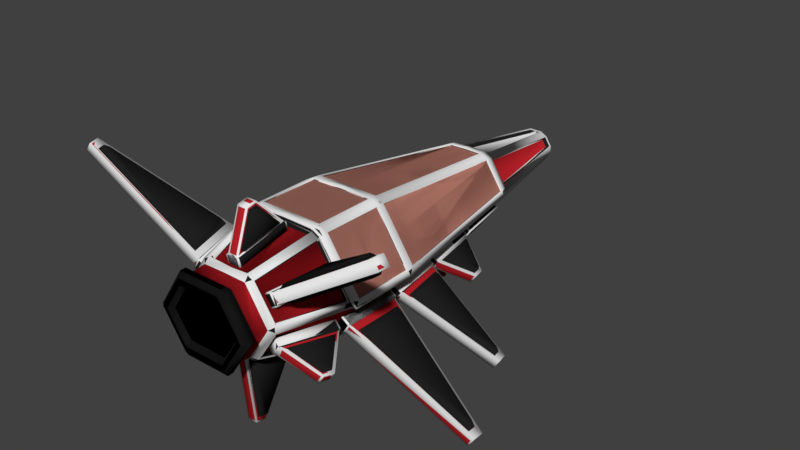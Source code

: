 # Source: crawler.blend  (saved by Blender 2.78.0; exported with 4.5.12 LTS)
import bpy
from mathutils import Matrix  # noqa: F401  (used for matrix-valued properties, if any)

bpy.ops.wm.read_factory_settings(use_empty=True)
scene = bpy.context.scene
scene.name = 'Scene'

# ---- collections
col_collection_1 = bpy.data.collections.new('Collection 1'); scene.collection.children.link(col_collection_1)
col_collection_2 = bpy.data.collections.new('Collection 2'); scene.collection.children.link(col_collection_2)

# ---- materials (node trees are filled in below, after node groups)
mat_material = bpy.data.materials.new('Material')
mat_material.alpha_threshold = 0.0
mat_material.use_transparent_shadow = False
mat_material.roughness = 0.5
mat_box = bpy.data.materials.new('Box')
mat_box.alpha_threshold = 0.0
mat_box.use_transparent_shadow = False
mat_box.diffuse_color = (0.4672, 0.01582, 0.02191, 1.0)
mat_box.roughness = 0.5
mat_box.line_color = (0.0, 0.0, 0.0, 1.0)
mat_frame = bpy.data.materials.new('Frame')
mat_frame.alpha_threshold = 0.0
mat_frame.use_transparent_shadow = False
mat_frame.diffuse_color = (0.01467, 0.01467, 0.01467, 1.0)
mat_frame.roughness = 0.5
mat_glass = bpy.data.materials.new('Glass')
mat_glass.alpha_threshold = 0.0
mat_glass.use_transparent_shadow = False
mat_glass.diffuse_color = (0.6038, 0.2588, 0.1996, 1.0)
mat_glass.roughness = 0.5

# ---- material node trees

# ---- world
world_world = bpy.data.worlds.new('World'); scene.world = world_world
world_world.color = (0.05088, 0.05088, 0.05088)
world_world.use_sun_shadow = False
world_world.sun_shadow_jitter_overblur = 0.0
world_world.cycles.sampling_method = 'MANUAL'

# ---- meshes
me_cube_002 = bpy.data.meshes.new('Cube.002')
me_cube_002.from_pydata([(-0.1, -1.422, 0.3546), (-0.6723, -0.6182, 0.2548), (-0.1, -0.5673, -0.9319), (-0.1, -0.4686, -0.9426), (-0.1, 0.425, -0.9426), (-0.09999, -1.419, -0.7403), (-0.4915, -1.422, 0.1644), (-0.6024, -1.422, -0.00205), (-0.09999, -0.6184, 0.5353), (-0.7833, -0.6182, 0.08838), (-0.1, 1.316, -0.8375), (-0.09999, 0.524, -0.937), (-0.09999, 0.5429, -1.084), (-0.1, 1.341, -1.082), (-0.08, 0.06351, -1.593), (-0.07651, -1.165, -1.976), (-2.398, -1.617, 1.211), (-2.314, -1.617, 1.339), (-0.07651, -1.326, -1.94), (-0.07651, -1.087, 1.096), (-0.07651, -1.238, 1.062), (-0.08, -0.1072, -1.593), (-2.348, -1.465, 1.356), (-2.433, -1.465, 1.228), (-0.8862, -0.6773, 0.1861), (-0.8854, -0.6488, 0.1565), (-0.0765, -0.6743, 0.6765), (-0.09999, -0.6462, 0.6587), (-0.7156, -1.435, 0.1008), (-0.7046, -1.453, 0.06604), (-0.6307, -1.435, 0.2281), (-0.5936, -1.453, 0.2325), (-0.0765, -1.429, -0.8918), (-0.09999, -1.447, -0.8637), (-0.07651, -0.6232, -1.073), (-0.1, -0.5951, -1.055), (-0.8013, -0.6773, 0.3134), (-0.7745, -0.6488, 0.3229), (-0.07651, -1.432, 0.5061), (-0.1, -1.449, 0.478), (-0.08, 0.405, -1.093), (-0.1, 0.425, -1.073), (-0.1, -0.4686, -1.073), (-0.08, -0.4486, -1.093), (8.467e-07, -0.6184, 0.5353), (1.108e-06, -1.422, 0.3546), (1.049e-06, -1.238, 1.062), (9.993e-07, -1.087, 1.096), (1.117e-06, -1.449, 0.478), (1.112e-06, -1.432, 0.5061), (8.649e-07, -0.6743, 0.6765), (8.557e-07, -0.6462, 0.6587), (8.3e-07, -0.5673, -0.9319), (1.108e-06, -1.419, -0.7403), (1.025e-06, -1.165, -1.976), (1.077e-06, -1.326, -1.94), (1.111e-06, -1.429, -0.8918), (1.117e-06, -1.447, -0.8637), (8.482e-07, -0.6232, -1.073), (8.391e-07, -0.5951, -1.055), (5.067e-07, 0.425, -0.9426), (7.979e-07, -0.4686, -0.9426), (6.245e-07, 0.06351, -1.593), (6.801e-07, -0.1072, -1.593), (7.913e-07, -0.4486, -1.093), (7.979e-07, -0.4686, -1.073), (5.067e-07, 0.425, -1.073), (5.132e-07, 0.405, -1.093), (4.744e-07, 0.524, -0.937), (2.165e-07, 1.316, -0.8375), (4.683e-07, 0.5429, -1.084), (2.083e-07, 1.341, -1.082), (-0.4922, -1.419, -0.5496), (-0.689, 0.524, -0.648), (-0.7999, 0.524, -0.4816), (-0.6839, -0.5673, -0.6455), (-0.4792, 3.075, -0.3213), (-0.4788, 2.195, -0.543), (-0.6893, 1.404, -0.4263), (-0.8054, -0.47, -0.4844), (-0.4678, 2.283, -0.5374), (-0.7004, 1.316, -0.4318), (-0.5894, 1.316, -0.5983), (-0.5787, 2.283, -0.371), (-0.5914, 2.304, -0.6198), (-2.584, 0.06616, -1.693), (-2.494, 0.06616, -1.827), (-2.09, 1.223, -1.374), (-2.019, 1.072, -1.518), (-0.6973, 1.334, -0.6702), (-0.8082, 1.334, -0.5037), (-0.9196, -0.4509, -0.5835), (-0.9143, 0.43, -0.557), (-0.9105, 0.5636, -0.5788), (-0.9078, 0.542, -0.5535), (-0.8299, -0.4509, -0.7181), (-0.8997, -0.5988, -0.549), (-0.7888, -0.5988, -0.7154), (-0.7994, 1.444, -0.5241), (-0.7048, 2.196, -0.4768), (-0.7106, 1.444, -0.6573), (-0.6855, 1.422, -0.6642), (-0.6945, 0.43, -0.6508), (-0.6031, -1.419, -0.3832), (-0.6945, -0.47, -0.6508), (-0.7948, -0.5673, -0.4791), (-0.5784, 1.404, -0.5927), (-0.5898, 2.195, -0.3766), (-0.8054, 0.43, -0.4844), (-0.3683, 3.075, -0.4877), (-0.7023, 2.304, -0.4534), (-2.494, -0.1062, -1.827), (-2.584, -0.1062, -1.693), (-0.4919, 3.096, -0.5701), (-1.066, 1.964, -0.9036), (-1.155, 1.964, -0.7704), (-1.085, 1.814, -0.913), (-1.174, 1.814, -0.7799), (-0.6028, 3.096, -0.4037), (-1.142, -1.069, -0.9399), (-1.106, -1.232, -0.9216), (-2.109, 1.072, -1.384), (-1.194, -1.232, -0.7885), (-2.0, 1.223, -1.509), (-1.231, -1.069, -0.8068), (-0.726, 1.317, -0.6659), (-0.8158, 1.317, -0.5314), (-0.9143, -0.47, -0.557), (-0.9196, 0.4109, -0.5835), (-0.8034, -0.47, -0.7234), (-0.8208, 0.5636, -0.7133), (-0.7968, 0.542, -0.7199), (-0.8299, 0.4109, -0.7181), (-0.8034, 0.43, -0.7234), (-0.9004, -0.6231, -0.5743), (-0.8117, -0.6231, -0.7074), (-0.7175, -1.436, -0.4828), (-0.7081, -1.451, -0.4532), (-0.6288, -1.436, -0.6159), (-0.5971, -1.451, -0.6196), (-0.7965, 1.422, -0.4977), (-0.6969, 2.213, -0.448), (-0.616, 2.196, -0.61), (-0.586, 2.213, -0.6144), (-0.5987, -0.4758, 0.5971), (-1.077, -0.4731, -0.1242), (-0.5991, 0.431, 0.5973), (-1.077, 0.4296, -0.1247), (-1.067, 0.5477, -0.1235), (-0.5929, 0.5456, 0.5913), (-0.3798, 3.081, 0.2732), (-0.6427, 3.082, -0.1261), (-3.577e-07, 3.078, 0.3417), (-0.2639, 3.08, 0.3353), (-0.4752, 0.5455, 0.6543), (4.687e-07, 0.5416, 0.6603), (-0.4787, -0.4753, 0.6615), (5.045e-07, 0.4317, 0.6672), (-0.4785, 0.4307, 0.6619), (8.006e-07, -0.477, 0.6668), (-0.5746, 0.5426, 0.5677), (-0.4655, 0.5425, 0.626), (-0.4709, 0.4286, 0.633), (-0.579, 0.4288, 0.5751), (-0.4711, -0.4715, 0.6327), (-0.5788, -0.4718, 0.575), (-0.5709, -0.5876, 0.5616), (-0.4611, -0.5876, 0.6201), (-1.048, -0.4709, -0.1304), (-1.048, -0.5317, -0.236), (-0.6136, 3.077, -0.1318), (-0.6059, 3.132, -0.2385), (5.051e-07, 0.4298, 0.6373), (4.693e-07, 0.5397, 0.6304), (-3.565e-07, 3.074, 0.3119), (-0.6505, 3.196, -0.1096), (-0.665, 3.142, -0.2376), (-0.3978, 3.085, 0.2968), (-0.2738, 3.084, 0.3633), (-0.3934, 3.194, 0.2791), (-1.084, -0.5982, -0.1055), (-1.106, -0.4754, -0.1179), (-0.6717, 3.087, -0.1205), (-0.486, 0.4329, 0.6909), (-0.4848, 0.5484, 0.6825), (-0.2584, 3.194, 0.3515), (-0.4863, -0.4791, 0.6903), (-0.6186, -0.4797, 0.6192), (-0.6111, -0.5954, 0.6054), (-0.4754, -0.5951, 0.6779), (-0.6111, 0.5486, 0.6149), (-0.6192, 0.4332, 0.6195), (-1.106, 0.4308, -0.1185), (-1.096, 0.5512, -0.117), (-1.108, -0.5362, -0.2329), (-1.109, 0.4917, -0.2355), (5.039e-07, 0.4336, 0.6972), (4.681e-07, 0.5434, 0.6903), (8.372e-07, -0.5892, 0.6845), (8.017e-07, -0.4803, 0.6966), (-3.589e-07, 3.082, 0.3714), (-3.946e-07, 3.191, 0.3577), (-0.2356, 5.015, -0.1926), (-0.294, 4.943, -0.1338), (-0.2941, 4.943, -0.2512), (-0.7472, -1.516, -0.2498), (-0.7468, -1.516, -0.1344), (-0.6816, -1.584, -0.1925), (-0.2012, 4.943, 0.00889), (-0.1206, 5.013, -0.01297), (-0.7357, -1.948, -0.1926), (-0.05736, 5.158, -0.1551), (-0.09555, 4.943, 0.06542), (-0.3437, -1.583, 0.3214), (4.888e-07, 0.48, -0.9426), (-0.4272, -1.515, 0.3489), (-0.3228, -1.515, 0.4047), (-0.1206, 5.013, -0.3721), (-0.2012, 4.943, -0.394), (8.146e-07, -0.52, -0.9426), (-0.09566, 4.943, -0.4505), (-0.3437, -1.583, -0.7064), (-0.3234, -1.515, -0.7898), (-0.4271, -1.515, -0.7342), (-3.711e-07, 3.119, -0.6108), (-0.3028, -1.466, -0.7297), (-0.3279, -1.771, -0.6948), (-0.3886, -1.467, -0.6837), (-0.1602, 4.899, -0.341), (-0.09549, 4.954, -0.3249), (-0.07435, 4.899, -0.3869), (-0.3888, -1.467, 0.2984), (-0.3279, -1.771, 0.3096), (-0.3023, -1.466, 0.3445), (-0.09549, 4.954, -0.0602), (-0.1602, 4.899, -0.04415), (-0.07426, 4.899, 0.00182), (-0.5306, 0.48, -0.8966), (-0.4448, 0.48, -0.9426), (1.222e-06, -1.771, -0.6948), (1.123e-06, -1.466, -0.7297), (-0.6851, -1.467, -0.1461), (-0.6854, -1.467, -0.2385), (-0.6627, -1.771, -0.1926), (-9.512e-07, 4.899, -0.3869), (-9.69e-07, 4.954, -0.3249), (-0.2284, 4.899, -0.1465), (-0.1837, 4.954, -0.1926), (-0.2285, 4.899, -0.2385), (1.123e-06, -1.466, 0.3445), (1.222e-06, -1.771, 0.3096), (-9.69e-07, 4.954, -0.0602), (-9.512e-07, 4.899, 0.00182), (-0.9694, 0.4248, -0.1467), (-0.9601, 0.5346, -0.1465), (-0.9693, 0.48, -0.2385), (-0.4448, -0.52, -0.9426), (-0.5306, -0.52, -0.8966), (-0.5306, -0.4649, 0.5116), (-0.5227, -0.5735, 0.4993), (-0.4362, -0.5738, 0.5453), (-0.4449, -0.4649, 0.5574), (-0.9693, -0.52, -0.2385), (-0.953, -0.5735, -0.1461), (-0.9694, -0.4649, -0.1467), (7.966e-07, -0.4649, 0.5574), (8.321e-07, -0.5738, 0.5453), (-0.2236, 3.119, -0.6108), (-0.3094, 3.119, -0.5649), (-0.3049, 3.173, 0.1728), (-0.314, 3.064, 0.1866), (-0.2281, 3.064, 0.2325), (-0.2189, 3.174, 0.2188), (-0.5177, 3.173, -0.1465), (-0.527, 3.119, -0.2385), (-0.5361, 3.064, -0.1465), (-3.889e-07, 3.174, 0.2188), (-3.533e-07, 3.064, 0.2325), (-1.049, 0.4867, -0.2372), (-1.048, 0.4283, -0.1308), (-1.038, 0.5442, -0.1299), (-1.029, -0.5902, -0.1286), (-0.244, 3.185, 0.2939), (-0.3532, 3.185, 0.2354), (-0.3619, 3.076, 0.2496), (-0.254, 3.076, 0.3073), (-0.5951, 3.186, -0.1306), (-0.2609, 3.131, -0.6805), (-0.3467, 3.131, -0.6346), (-0.4822, -0.5306, -1.012), (-0.568, -0.5304, -0.9666), (-0.5682, 0.4859, -0.967), (-0.4824, 0.486, -1.013), (1.143e-06, -1.529, -0.7796), (1.161e-06, -1.582, -0.7124), (-9.885e-07, 5.014, -0.3778), (-9.707e-07, 4.959, -0.4399), (1.161e-06, -1.582, 0.3273), (1.143e-06, -1.529, 0.3945), (-9.707e-07, 4.959, 0.05474), (-9.885e-07, 5.014, -0.007275), (8.35e-07, -0.5826, 0.6248), (7.995e-07, -0.4737, 0.637), (-3.922e-07, 3.184, 0.2981), (-0.7357, -1.862, -0.1926), (-0.3457, -1.862, 0.3924), (1.252e-06, -1.862, -0.7775), (-0.3457, -1.862, -0.7775), (1.252e-06, -1.862, 0.3924), (-0.6702, -1.998, -0.1926), (-0.3457, -1.948, 0.3924), (1.28e-06, -1.948, -0.7775), (-0.3457, -1.948, -0.7775), (1.28e-06, -1.948, 0.3924), (-0.5973, -1.998, -0.1926), (-0.3331, -1.998, 0.3131), (1.296e-06, -1.998, -0.6982), (-0.3331, -1.998, -0.6982), (1.296e-06, -1.998, 0.3131), (-0.5393, -1.926, -0.1926), (-0.3151, -1.998, 0.2306), (1.296e-06, -1.998, -0.6157), (-0.3151, -1.998, -0.6157), (1.296e-06, -1.998, 0.2306), (-0.2988, -1.926, 0.1681), (1.273e-06, -1.926, -0.5533), (-0.2988, -1.926, -0.5533), (1.273e-06, -1.926, 0.1681), (1.273e-06, -1.926, -0.1926), (-0.08036, 4.954, -0.1208), (-0.1282, 4.954, -0.1926), (-0.08036, 4.954, -0.2643), (-9.69e-07, 4.954, -0.2643), (-9.69e-07, 4.954, -0.1208), (-0.07077, 5.178, -0.1926), (-0.05736, 5.158, -0.2301), (-1.037e-06, 5.164, -0.2301), (-1.037e-06, 5.164, -0.1551), (-1.057e-06, 5.222, -0.1926), (-0.1, 1.342, -1.482), (-0.09999, 0.5438, -1.484), (2.08e-07, 1.342, -1.482), (4.68e-07, 0.5438, -1.484), (-0.2136, 0.5432, -1.218), (-0.2136, 0.5435, -1.351), (4.681e-07, 0.5435, -1.351), (4.682e-07, 0.5432, -1.218), (-0.2136, 1.341, -1.216), (-0.2136, 1.341, -1.349), (-1.828e-07, 2.541, -1.179), (-0.06079, 2.541, -1.179), (1.43e-07, 1.541, -1.196), (-0.04226, 1.541, -1.196), (1.429e-07, 1.541, -1.368), (-0.04226, 1.541, -1.368), (-0.09126, 1.541, -1.311), (-0.09126, 1.541, -1.253), (-1.83e-07, 2.541, -1.379), (-0.06079, 2.541, -1.379), (-0.1176, 2.541, -1.313), (-1.829e-07, 2.541, -1.313), (-0.1176, 2.541, -1.246), (-1.829e-07, 2.541, -1.246), (-0.1494, 1.262, -1.502), (-0.1494, 0.6237, -1.503), (-0.2403, 0.6234, -1.397), (-0.2403, 1.262, -1.395), (-0.5299, 1.007, -1.827), (-0.5299, 0.8798, -1.827), (-0.6209, 0.8795, -1.72), (-0.6209, 1.007, -1.72), (-1.159e-07, 2.336, -1.377), (-0.05698, 2.335, -1.183), (-0.1122, 2.335, -1.312), (-0.1122, 2.335, -1.248), (-0.05698, 2.336, -1.377), (-1.157e-07, 2.335, -1.183), (-0.1109, 2.354, -1.34), (-0.114, 2.519, -1.342), (-0.0832, 2.519, -1.378), (-0.07891, 2.354, -1.378), (-0.1769, 2.418, -1.409), (-0.1776, 2.451, -1.409), (-0.1588, 2.451, -1.431), (-0.158, 2.418, -1.431)], [], [(7, 9, 1, 6), (53, 52, 2, 5), (45, 0, 8, 44), (61, 60, 4, 3), (4, 41, 42, 3), (60, 66, 41, 4), (10, 13, 12, 11), (1, 37, 31, 6), (9, 25, 37, 1), (6, 31, 29, 7), (69, 71, 13, 10), (52, 59, 35, 2), (2, 35, 33, 5), (30, 36, 22, 17), (45, 48, 39, 0), (0, 39, 27, 8), (55, 18, 15, 54), (63, 21, 14, 62), (24, 36, 37, 25), (38, 26, 27, 39), (36, 30, 31, 37), (30, 28, 29, 31), (28, 24, 25, 29), (34, 32, 33, 35), (58, 34, 35, 59), (7, 29, 25, 9), (16, 17, 22, 23), (46, 47, 19, 20), (24, 28, 16, 23), (36, 24, 23, 22), (56, 32, 18, 55), (26, 38, 20, 19), (28, 30, 17, 16), (32, 34, 15, 18), (50, 26, 19, 47), (40, 43, 42, 41), (64, 43, 21, 63), (43, 40, 14, 21), (26, 50, 51, 27), (39, 48, 49, 38), (8, 27, 51, 44), (38, 49, 46, 20), (34, 58, 54, 15), (32, 56, 57, 33), (5, 33, 57, 53), (40, 67, 62, 14), (41, 66, 67, 40), (43, 64, 65, 42), (3, 42, 65, 61), (345, 344, 340, 342), (11, 12, 70, 68), (11, 68, 69, 10), (80, 109, 76, 83), (104, 102, 108, 79), (103, 72, 75, 105), (73, 82, 81, 74), (106, 77, 107, 78), (100, 98, 117, 116), (82, 89, 90, 81), (88, 121, 87, 123), (81, 90, 94, 74), (84, 110, 118, 113), (72, 139, 97, 75), (77, 143, 141, 107), (109, 113, 118, 76), (76, 118, 110, 83), (107, 141, 140, 78), (83, 110, 84, 80), (108, 92, 127, 79), (125, 130, 88, 123), (74, 94, 131, 73), (102, 133, 92, 108), (105, 96, 137, 103), (79, 127, 129, 104), (106, 101, 143, 77), (128, 132, 86, 85), (103, 137, 139, 72), (80, 84, 113, 109), (132, 128, 92, 133), (130, 125, 89, 131), (128, 91, 127, 92), (95, 132, 133, 129), (126, 93, 94, 90), (129, 127, 91, 95), (90, 89, 125, 126), (131, 94, 93, 130), (73, 131, 89, 82), (130, 93, 121, 88), (126, 125, 123, 87), (93, 126, 87, 121), (111, 112, 85, 86), (132, 95, 111, 86), (91, 128, 85, 112), (95, 91, 112, 111), (134, 136, 137, 96), (138, 135, 97, 139), (135, 134, 96, 97), (75, 97, 96, 105), (98, 100, 101, 140), (99, 98, 140, 141), (100, 142, 143, 101), (141, 143, 142, 99), (78, 140, 101, 106), (99, 142, 114, 115), (142, 100, 116, 114), (98, 99, 115, 117), (138, 136, 122, 120), (122, 124, 119, 120), (104, 129, 133, 102), (116, 117, 115, 114), (136, 138, 139, 137), (135, 138, 120, 119), (136, 134, 124, 122), (134, 135, 119, 124), (146, 147, 145, 144), (148, 149, 150, 151), (155, 152, 153, 154), (156, 159, 157, 158), (162, 163, 160, 161), (165, 164, 167, 166), (169, 168, 281), (286, 170, 171), (168, 169, 278, 279), (160, 163, 279, 280), (173, 172, 162, 161), (302, 301, 167, 164), (165, 166, 281, 168), (161, 160, 284, 285), (280, 278, 171, 170), (303, 174, 285, 282), (283, 284, 170, 286), (183, 184, 190, 191), (192, 193, 195), (187, 188, 189, 186), (194, 180, 181), (179, 177, 178, 185), (175, 176, 182), (181, 192, 195, 194), (190, 193, 192, 191), (197, 184, 183, 196), (199, 186, 189, 198), (187, 181, 180, 188), (184, 178, 177, 190), (193, 182, 176, 195), (201, 185, 178, 200), (179, 175, 182, 177), (167, 301, 198, 189), (186, 183, 191, 187), (160, 280, 193, 190), (303, 282, 185, 201), (165, 168, 181, 187), (166, 167, 189, 188), (279, 163, 191, 192), (285, 174, 200, 178), (281, 166, 188, 180), (283, 286, 175, 179), (161, 285, 178, 184), (173, 161, 184, 197), (170, 284, 177, 182), (284, 160, 190, 177), (162, 172, 196, 183), (280, 170, 182, 193), (169, 281, 180, 194), (168, 279, 192, 181), (171, 278, 195, 176), (164, 165, 163, 162), (302, 164, 186, 199), (282, 283, 179, 185), (278, 169, 194, 195), (286, 171, 176, 175), (164, 162, 183, 186), (187, 191, 163, 165), (272, 276, 252, 236), (233, 249, 266, 260), (232, 243, 304, 305), (267, 230, 244, 224), (247, 234, 329, 330), (238, 267, 224, 214), (245, 229, 331, 332), (241, 231, 259, 263), (273, 269, 235, 246), (225, 256, 219, 240), (256, 238, 214, 219), (222, 221, 223), (273, 246, 203, 286), (231, 241, 206, 215), (251, 234, 209, 300), (274, 255, 278, 171), (243, 232, 213, 207), (254, 275, 170, 280), (230, 267, 287, 220), (236, 252, 299, 212), (268, 228, 218, 288), (249, 233, 216, 298), (267, 238, 292, 287), (232, 250, 297, 213), (237, 268, 288, 291), (285, 284, 270, 271), (263, 259, 166, 281), (164, 261, 258, 165), (258, 264, 168, 165), (247, 229, 217, 202), (260, 266, 301, 167), (228, 248, 204, 218), (265, 261, 164, 302), (244, 230, 220, 296), (262, 242, 205, 169), (229, 245, 295, 217), (241, 263, 281, 206), (242, 227, 223, 205), (259, 231, 215, 166), (226, 243, 207, 221), (233, 260, 167, 216), (239, 226, 221, 294), (256, 225, 222, 289), (227, 257, 290, 223), (225, 240, 293, 222), (238, 256, 289, 292), (243, 226, 307, 304), (218, 217, 220), (215, 213, 216), (209, 208, 212), (206, 205, 207), (203, 202, 204), (279, 280, 278), (283, 284, 285, 282), (288, 218, 220, 287), (207, 213, 215, 206), (203, 208, 209, 202), (282, 212, 208, 283), (290, 291, 292, 289), (222, 293, 294, 221), (221, 207, 205, 223), (217, 295, 296, 220), (218, 204, 202, 217), (213, 297, 298, 216), (212, 299, 300, 209), (286, 203, 204, 171), (223, 290, 289, 222), (216, 167, 166, 215), (206, 281, 169, 205), (291, 288, 287, 292), (246, 235, 208, 203), (276, 272, 282, 303), (248, 274, 171, 204), (234, 247, 202, 209), (271, 277, 174, 285), (264, 253, 279, 168), (272, 236, 212, 282), (269, 273, 286, 283), (255, 262, 169, 278), (235, 269, 283, 208), (275, 270, 284, 170), (279, 253, 254, 280), (257, 237, 291, 290), (268, 274, 248, 228), (237, 255, 274, 268), (257, 262, 255, 237), (242, 262, 257, 227), (305, 304, 210, 310), (304, 307, 312, 210), (250, 232, 305, 308), (226, 239, 306, 307), (310, 210, 309, 315), (210, 312, 317, 309), (308, 305, 310, 313), (307, 306, 311, 312), (318, 315, 320, 323), (309, 317, 322, 314), (313, 310, 315, 318), (312, 311, 316, 317), (323, 320, 324, 327), (314, 322, 326, 319), (317, 316, 321, 322), (315, 309, 314, 320), (324, 319, 328, 327), (319, 326, 325, 328), (322, 321, 325, 326), (320, 314, 319, 324), (331, 330, 334, 335), (332, 331, 335, 336), (234, 251, 333, 329), (229, 247, 330, 331), (334, 211, 337, 338), (335, 334, 338, 336), (330, 329, 211, 334), (329, 333, 337, 211), (340, 339, 341, 342), (344, 348, 366, 365), (347, 13, 352, 356), (348, 347, 356, 355), (339, 348, 355, 354), (12, 13, 347, 343), (343, 347, 348, 344), (70, 12, 343, 346), (346, 343, 344, 345), (372, 376, 349, 350), (358, 375, 380, 379), (374, 372, 350, 361), (13, 71, 351, 352), (341, 339, 354, 353), (359, 360, 357, 358), (350, 349, 362, 361), (361, 362, 360, 359), (373, 374, 361, 359), (371, 375, 358, 357), (366, 363, 367, 370), (348, 339, 363, 366), (340, 344, 365, 364), (339, 340, 364, 363), (369, 370, 367, 368), (363, 364, 368, 367), (365, 366, 370, 369), (364, 365, 369, 368), (353, 354, 375, 371), (355, 356, 374, 373), (356, 352, 372, 374), (354, 355, 373, 375), (352, 351, 376, 372), (380, 377, 381, 384), (373, 359, 378, 377), (375, 373, 377, 380), (359, 358, 379, 378), (384, 381, 382, 383), (378, 379, 383, 382), (379, 380, 384, 383), (377, 378, 382, 381)])
me_cube_002.polygons.foreach_set('use_smooth', [True] * 327)
_uv = me_cube_002.uv_layers.new(name='TextureAtlas')
_uv.uv.foreach_set('vector', [0.7444, 0.7978, 0.7444, 0.8942, 0.7205, 0.8926, 0.7205, 0.7961, 0.09263, 0.9921, 0.09263, 0.8891, 0.1043, 0.8897, 0.1043, 0.9928, 0.8619, 0.8896, 0.8726, 0.8907, 0.8726, 0.988, 0.8619, 0.9869, 0.9953, 0.3347, 0.9953, 0.4425, 0.9836, 0.4425, 0.9836, 0.3348, 0.9775, 0.001545, 0.991, 0.001206, 0.991, 0.1088, 0.9775, 0.1092, 0.9046, 0.9711, 0.9046, 0.9555, 0.9166, 0.9555, 0.9167, 0.9711, 0.6603, 0.4089, 0.6346, 0.4098, 0.6448, 0.3143, 0.6603, 0.3133, 0.1074, 0.7092, 0.1077, 0.6948, 0.2075, 0.6948, 0.2072, 0.7092, 0.2622, 0.9279, 0.2771, 0.9276, 0.2771, 0.9516, 0.2622, 0.9519, 0.9211, 0.2614, 0.9209, 0.2467, 0.9448, 0.2473, 0.945, 0.2619, 0.2916, 0.9277, 0.2916, 0.9569, 0.2795, 0.9568, 0.2795, 0.9276, 0.9391, 0.445, 0.9391, 0.4601, 0.9271, 0.4602, 0.9271, 0.4451, 0.996, 0.7401, 0.9829, 0.7396, 0.9829, 0.6346, 0.996, 0.6351, 0.2045, 0.6912, 0.1103, 0.6912, 0.1528, 0.4626, 0.1716, 0.4626, 0.8902, 0.9725, 0.8899, 0.9574, 0.9019, 0.9573, 0.9022, 0.9725, 0.5035, 0.8813, 0.4902, 0.8825, 0.4902, 0.7844, 0.5035, 0.7833, 0.187, 0.9428, 0.1952, 0.942, 0.1952, 0.9615, 0.187, 0.9623, 0.2073, 0.8497, 0.1988, 0.8497, 0.1988, 0.8291, 0.2073, 0.8291, 0.3654, 0.6884, 0.3469, 0.6886, 0.3442, 0.6852, 0.3683, 0.6848, 0.4863, 0.8795, 0.4863, 0.787, 0.4902, 0.7844, 0.4902, 0.8825, 0.1103, 0.6912, 0.2045, 0.6912, 0.2075, 0.6948, 0.1077, 0.6948, 0.9241, 0.2433, 0.9424, 0.2437, 0.9448, 0.2473, 0.9209, 0.2467, 0.3654, 0.7787, 0.3654, 0.6884, 0.3683, 0.6848, 0.3683, 0.7806, 0.9556, 0.3337, 0.9556, 0.236, 0.9594, 0.2334, 0.9594, 0.3367, 0.9474, 0.3345, 0.9556, 0.3337, 0.9594, 0.3367, 0.9488, 0.3378, 0.05499, 0.989, 0.03981, 0.989, 0.03981, 0.8891, 0.05499, 0.8891, 0.8102, 0.2863, 0.8102, 0.3047, 0.7922, 0.3044, 0.7922, 0.286, 0.3507, 0.8935, 0.3467, 0.9113, 0.3379, 0.9098, 0.3419, 0.892, 0.7571, 0.5505, 0.6627, 0.5505, 0.7005, 0.3108, 0.7194, 0.3108, 0.8444, 0.5372, 0.8261, 0.5366, 0.8261, 0.3108, 0.8444, 0.3114, 0.9685, 0.6529, 0.9777, 0.6527, 0.9804, 0.7797, 0.9713, 0.7799, 0.4863, 0.787, 0.4863, 0.8795, 0.4338, 0.8471, 0.4338, 0.8286, 0.9424, 0.2437, 0.9241, 0.2433, 0.9267, 0.001206, 0.945, 0.001642, 0.1007, 0.8867, 0.001207, 0.8867, 0.04525, 0.7826, 0.06514, 0.7826, 0.3507, 0.963, 0.3419, 0.9615, 0.3379, 0.9098, 0.3467, 0.9113, 0.7536, 0.6582, 0.7536, 0.5553, 0.7568, 0.5529, 0.7568, 0.6606, 0.8752, 0.9079, 0.8848, 0.908, 0.8875, 0.972, 0.8779, 0.9718, 0.1594, 0.8549, 0.1594, 0.9577, 0.1074, 0.9179, 0.1074, 0.8973, 0.3419, 0.9615, 0.3507, 0.963, 0.3507, 0.9664, 0.3392, 0.9645, 0.9019, 0.9573, 0.8899, 0.9574, 0.8901, 0.9542, 0.8993, 0.9542, 0.1618, 0.9566, 0.1618, 0.942, 0.1739, 0.9422, 0.1739, 0.9568, 0.8993, 0.9542, 0.8901, 0.9542, 0.893, 0.8897, 0.9022, 0.8896, 0.5101, 0.9985, 0.5009, 0.9988, 0.5009, 0.8852, 0.5101, 0.8849, 0.9777, 0.6527, 0.9685, 0.6529, 0.9682, 0.6494, 0.9802, 0.6491, 0.9804, 0.6346, 0.9802, 0.6491, 0.9682, 0.6494, 0.9685, 0.6348, 0.9144, 0.9529, 0.9047, 0.9529, 0.9071, 0.8896, 0.9167, 0.8896, 0.9166, 0.9555, 0.9046, 0.9555, 0.9047, 0.9529, 0.9144, 0.9529, 0.8848, 0.908, 0.8752, 0.9079, 0.875, 0.9052, 0.887, 0.9054, 0.8875, 0.8898, 0.887, 0.9054, 0.875, 0.9052, 0.8755, 0.8896, 0.7182, 0.2524, 0.6925, 0.2526, 0.7062, 0.2365, 0.7182, 0.2364, 0.7062, 0.3024, 0.706, 0.2845, 0.718, 0.2845, 0.7182, 0.3024, 0.8478, 0.89, 0.8595, 0.8896, 0.8595, 0.985, 0.8478, 0.9854, 0.4984, 0.887, 0.4984, 0.9829, 0.4806, 0.9808, 0.4806, 0.8849, 0.9593, 0.5607, 0.9593, 0.4522, 0.9773, 0.4524, 0.9773, 0.5609, 0.9812, 0.4394, 0.9635, 0.4426, 0.9635, 0.3379, 0.9812, 0.3347, 0.4603, 0.9808, 0.4603, 0.8849, 0.4782, 0.887, 0.4782, 0.9829, 0.8439, 0.5417, 0.8439, 0.6376, 0.8261, 0.6355, 0.8261, 0.5396, 0.4556, 0.9453, 0.4363, 0.9453, 0.4376, 0.8849, 0.4569, 0.8849, 0.9458, 0.4636, 0.9458, 0.4789, 0.9216, 0.4791, 0.9216, 0.4638, 0.21, 0.9335, 0.227, 0.9321, 0.227, 0.9503, 0.21, 0.9517, 0.5416, 0.7355, 0.5414, 0.7214, 0.6378, 0.7214, 0.638, 0.7355, 0.7103, 0.9585, 0.6893, 0.9603, 0.6893, 0.8645, 0.7103, 0.8627, 0.9903, 0.8958, 0.9751, 0.8963, 0.9751, 0.7911, 0.9903, 0.7907, 0.8323, 0.8665, 0.8323, 0.8818, 0.8082, 0.882, 0.8082, 0.8667, 0.6677, 0.2831, 0.6853, 0.2832, 0.6853, 0.3073, 0.6677, 0.3072, 0.0211, 0.8893, 0.03739, 0.8891, 0.03739, 0.9854, 0.0211, 0.9857, 0.9195, 0.887, 0.9054, 0.8872, 0.9054, 0.7909, 0.9195, 0.7907, 0.6472, 0.2831, 0.6653, 0.2831, 0.6653, 0.3072, 0.6472, 0.3072, 0.2443, 0.6808, 0.2446, 0.6666, 0.3532, 0.6666, 0.3529, 0.6808, 0.8454, 0.1758, 0.7536, 0.1758, 0.7916, 0.001206, 0.81, 0.001206, 0.5389, 0.771, 0.5389, 0.7867, 0.5148, 0.7867, 0.5148, 0.771, 0.9192, 0.4636, 0.9192, 0.4793, 0.8951, 0.4794, 0.8951, 0.4637, 0.8259, 0.2836, 0.8116, 0.2825, 0.8116, 0.1782, 0.8259, 0.1793, 0.8927, 0.4636, 0.8927, 0.4793, 0.8685, 0.4792, 0.8685, 0.4636, 0.07506, 0.8891, 0.09021, 0.8892, 0.09021, 0.9855, 0.07506, 0.9854, 0.8975, 0.4819, 0.917, 0.4818, 0.9182, 0.7258, 0.8987, 0.7258, 0.6869, 0.8629, 0.6869, 0.8774, 0.6627, 0.8772, 0.6627, 0.8627, 0.01869, 0.9855, 0.001207, 0.9854, 0.001207, 0.8891, 0.01869, 0.8892, 0.917, 0.4818, 0.8975, 0.4819, 0.8951, 0.4794, 0.9192, 0.4793, 0.8414, 0.7413, 0.8414, 0.6501, 0.8446, 0.6479, 0.8446, 0.7436, 0.2469, 0.6635, 0.3508, 0.6635, 0.3532, 0.6666, 0.2446, 0.6666, 0.7536, 0.7692, 0.7536, 0.6654, 0.7567, 0.663, 0.7567, 0.7716, 0.5437, 0.7183, 0.6355, 0.7183, 0.6378, 0.7214, 0.5414, 0.7214, 0.8685, 0.4792, 0.8927, 0.4793, 0.8903, 0.4819, 0.8708, 0.4818, 0.9216, 0.4791, 0.9458, 0.4789, 0.9435, 0.4817, 0.924, 0.4819, 0.5148, 0.7867, 0.5389, 0.7867, 0.5366, 0.7891, 0.517, 0.7891, 0.0574, 0.8891, 0.07265, 0.8892, 0.07265, 0.9855, 0.0574, 0.9854, 0.517, 0.7891, 0.5366, 0.7891, 0.5353, 0.97, 0.5157, 0.97, 0.924, 0.4819, 0.9435, 0.4817, 0.944, 0.6662, 0.9244, 0.6663, 0.6355, 0.7183, 0.5437, 0.7183, 0.5778, 0.5556, 0.5961, 0.5556, 0.7897, 0.3068, 0.7727, 0.3068, 0.7727, 0.286, 0.7897, 0.286, 0.7512, 0.234, 0.6472, 0.234, 0.6871, 0.001206, 0.7079, 0.001206, 0.3508, 0.6635, 0.2469, 0.6635, 0.2929, 0.4464, 0.3137, 0.4464, 0.8708, 0.4818, 0.8903, 0.4819, 0.8896, 0.7265, 0.87, 0.7264, 0.8084, 0.2802, 0.8084, 0.1807, 0.8116, 0.1782, 0.8116, 0.2825, 0.3322, 0.8318, 0.3158, 0.9296, 0.3121, 0.9315, 0.3293, 0.829, 0.3158, 0.9296, 0.3318, 0.9348, 0.3322, 0.9379, 0.3121, 0.9315, 0.2598, 0.9517, 0.2443, 0.9518, 0.2443, 0.9277, 0.2598, 0.9276, 0.4363, 0.9453, 0.4556, 0.9453, 0.4579, 0.9478, 0.4338, 0.9478, 0.9021, 0.8848, 0.9021, 0.7933, 0.9054, 0.7909, 0.9054, 0.8872, 0.3373, 0.7765, 0.3373, 0.6856, 0.3406, 0.6832, 0.3406, 0.779, 0.8082, 0.882, 0.8323, 0.8818, 0.8299, 0.8847, 0.8106, 0.8848, 0.4338, 0.9634, 0.4338, 0.9478, 0.4579, 0.9478, 0.4579, 0.9634, 0.8106, 0.8848, 0.8299, 0.8847, 0.8304, 0.9518, 0.8111, 0.9519, 0.8058, 0.8594, 0.8058, 0.9509, 0.7475, 0.9139, 0.7475, 0.8956, 0.9021, 0.7933, 0.9021, 0.8848, 0.8478, 0.8491, 0.8478, 0.8308, 0.6652, 0.8804, 0.6845, 0.8806, 0.6849, 0.9516, 0.6656, 0.9515, 0.7703, 0.2885, 0.7703, 0.3083, 0.7536, 0.3058, 0.7536, 0.286, 0.8435, 0.2866, 0.8283, 0.2868, 0.8283, 0.1783, 0.8435, 0.1782, 0.9544, 0.9486, 0.9375, 0.95, 0.9375, 0.9318, 0.9544, 0.9304, 0.6845, 0.8806, 0.6652, 0.8804, 0.6627, 0.8772, 0.6869, 0.8774, 0.6581, 0.8496, 0.6581, 0.95, 0.5996, 0.9116, 0.5996, 0.8915, 0.8084, 0.1807, 0.8084, 0.2802, 0.7536, 0.236, 0.7536, 0.2161, 0.8878, 0.7834, 0.8685, 0.7824, 0.8685, 0.7289, 0.8878, 0.7298, 0.6457, 0.8472, 0.5414, 0.8468, 0.5414, 0.738, 0.6457, 0.738, 0.6448, 0.3084, 0.5414, 0.3084, 0.5614, 0.001249, 0.6191, 0.001206, 0.7181, 0.554, 0.7181, 0.8603, 0.6874, 0.8597, 0.6627, 0.5529, 0.5972, 0.9588, 0.5414, 0.9592, 0.5414, 0.8496, 0.5972, 0.8496, 0.2484, 0.1237, 0.2622, 0.1237, 0.2625, 0.1374, 0.2486, 0.1375, 0.2624, 0.01511, 0.2485, 0.01526, 0.2489, 0.001319, 0.263, 0.001206, 0.3734, 0.008594, 0.3637, 0.0157, 0.3621, 0.001359, 0.8137, 0.6401, 0.8139, 0.6268, 0.8236, 0.6326, 0.3637, 0.0157, 0.3734, 0.008594, 0.3734, 0.1313, 0.3636, 0.1241, 0.2625, 0.1374, 0.2622, 0.1237, 0.3636, 0.1241, 0.3627, 0.1381, 0.7343, 0.9471, 0.721, 0.9469, 0.7205, 0.8966, 0.7343, 0.8975, 0.4074, 0.8925, 0.4205, 0.892, 0.4205, 0.9412, 0.4065, 0.9428, 0.2624, 0.01511, 0.263, 0.001206, 0.3621, 0.001359, 0.3637, 0.0157, 0.2486, 0.1375, 0.2625, 0.1374, 0.2741, 0.4439, 0.2603, 0.444, 0.8138, 0.3186, 0.8236, 0.3108, 0.8236, 0.6326, 0.8139, 0.6268, 0.9508, 0.928, 0.9376, 0.9273, 0.9375, 0.9004, 0.9508, 0.9021, 0.7615, 0.6455, 0.7595, 0.6324, 0.8139, 0.6268, 0.8137, 0.6401, 0.1074, 0.3357, 0.1082, 0.3217, 0.1229, 0.3221, 0.123, 0.336, 0.2296, 0.3363, 0.2288, 0.3217, 0.2419, 0.3286, 0.1233, 0.446, 0.1243, 0.4598, 0.1084, 0.4594, 0.1078, 0.4455, 0.2419, 0.4524, 0.2272, 0.4602, 0.2298, 0.4454, 0.1437, 0.001494, 0.1421, 0.01471, 0.1276, 0.01445, 0.1279, 0.001206, 0.1999, 0.0013, 0.2141, 0.00745, 0.2023, 0.01445, 0.2298, 0.4454, 0.2296, 0.3363, 0.2419, 0.3286, 0.2419, 0.4524, 0.1229, 0.3221, 0.2288, 0.3217, 0.2296, 0.3363, 0.123, 0.336, 0.3928, 0.892, 0.3928, 0.9484, 0.3788, 0.9486, 0.3795, 0.892, 0.3633, 0.9486, 0.3624, 0.892, 0.3764, 0.8935, 0.3764, 0.9488, 0.1233, 0.446, 0.2298, 0.4454, 0.2272, 0.4602, 0.1243, 0.4598, 0.1082, 0.3217, 0.1276, 0.01445, 0.1421, 0.01471, 0.1229, 0.3221, 0.2288, 0.3217, 0.2023, 0.01445, 0.2141, 0.00745, 0.2419, 0.3286, 0.9219, 0.9323, 0.9219, 0.9023, 0.9351, 0.9004, 0.9351, 0.9321, 0.1437, 0.001494, 0.1999, 0.0013, 0.2023, 0.01445, 0.1421, 0.01471, 0.8779, 0.1248, 0.9108, 0.1692, 0.905, 0.1736, 0.8713, 0.1277, 0.1078, 0.4455, 0.1074, 0.3357, 0.123, 0.336, 0.1233, 0.446, 0.3531, 0.9949, 0.3533, 0.8945, 0.36, 0.892, 0.36, 0.9973, 0.9488, 0.795, 0.9314, 0.8187, 0.9248, 0.8158, 0.943, 0.7907, 0.8756, 0.2407, 0.9113, 0.3359, 0.9059, 0.3408, 0.8685, 0.2416, 0.8757, 0.1101, 0.8779, 0.1248, 0.8713, 0.1277, 0.8685, 0.1095, 0.9921, 0.2145, 0.9918, 0.1133, 0.9988, 0.1116, 0.9988, 0.2172, 0.9361, 0.4135, 0.9533, 0.4386, 0.9475, 0.4426, 0.9292, 0.4153, 0.9094, 0.01712, 0.8757, 0.1101, 0.8685, 0.1095, 0.9032, 0.01366, 0.9291, 0.8334, 0.9467, 0.883, 0.9406, 0.8867, 0.9219, 0.834, 0.9711, 0.3094, 0.971, 0.001734, 0.9751, 0.001206, 0.9751, 0.3092, 0.6405, 0.7262, 0.6408, 0.6702, 0.6477, 0.668, 0.6477, 0.7263, 0.9543, 0.3482, 0.9342, 0.399, 0.9271, 0.3986, 0.9491, 0.3432, 0.9686, 0.001418, 0.9686, 0.3096, 0.9621, 0.3097, 0.9621, 0.001206, 0.747, 0.8526, 0.7468, 0.7961, 0.754, 0.7962, 0.754, 0.8544, 0.2172, 0.5856, 0.2304, 0.8946, 0.2232, 0.8949, 0.21, 0.5856, 0.9185, 0.006627, 0.9094, 0.01712, 0.9032, 0.01366, 0.9138, 0.001206, 0.2306, 0.464, 0.2177, 0.5716, 0.2105, 0.5711, 0.2235, 0.4626, 0.05304, 0.2198, 0.007717, 0.539, 0.001207, 0.5384, 0.04663, 0.2186, 0.2485, 0.01526, 0.2624, 0.01511, 0.2622, 0.1237, 0.2484, 0.1237, 0.9106, 0.1801, 0.8776, 0.2262, 0.871, 0.2237, 0.9048, 0.176, 0.9314, 0.8187, 0.9291, 0.8334, 0.9219, 0.834, 0.9248, 0.8158, 0.007717, 0.539, 0.008616, 0.6618, 0.002032, 0.6623, 0.001207, 0.5384, 0.9467, 0.883, 0.9564, 0.8925, 0.952, 0.898, 0.9406, 0.8867, 0.2485, 0.01526, 0.2484, 0.1237, 0.2443, 0.1241, 0.2445, 0.01419, 0.6472, 0.5556, 0.6472, 0.6656, 0.6405, 0.6651, 0.6405, 0.5565, 0.8134, 0.6479, 0.839, 0.6486, 0.839, 0.857, 0.8303, 0.8568, 0.8894, 0.3528, 0.9247, 0.3507, 0.9247, 0.4582, 0.8738, 0.4612, 0.1844, 0.9321, 0.1844, 0.8594, 0.1957, 0.8549, 0.1957, 0.9396, 0.5335, 0.554, 0.5299, 0.7685, 0.5219, 0.7685, 0.5095, 0.554, 0.8902, 0.7598, 0.9007, 0.7439, 0.9026, 0.7511, 0.8969, 0.7598, 0.5389, 0.236, 0.5335, 0.554, 0.5095, 0.554, 0.4912, 0.2359, 0.9125, 0.7756, 0.901, 0.7757, 0.9028, 0.7684, 0.9125, 0.7683, 0.4152, 0.8896, 0.3508, 0.8896, 0.3379, 0.7832, 0.4314, 0.7832, 0.8058, 0.857, 0.7595, 0.857, 0.7727, 0.6479, 0.7875, 0.6479, 0.5355, 0.001248, 0.5389, 0.1154, 0.4912, 0.1153, 0.503, 0.001206, 0.5389, 0.1154, 0.5389, 0.236, 0.4912, 0.2359, 0.4912, 0.1153, 0.2952, 0.6832, 0.2936, 0.694, 0.2827, 0.69, 0.6507, 0.7702, 0.6515, 0.5595, 0.6603, 0.5556, 0.6603, 0.7702, 0.423, 0.9596, 0.4232, 0.8955, 0.4302, 0.892, 0.4302, 0.9615, 0.9122, 0.7438, 0.9007, 0.7439, 0.898, 0.7377, 0.9125, 0.7369, 0.06152, 0.2213, 0.01636, 0.5397, 0.007717, 0.539, 0.05304, 0.2198, 0.1844, 0.8594, 0.1844, 0.9321, 0.1618, 0.9324, 0.162, 0.8583, 0.2269, 0.5856, 0.24, 0.8941, 0.2304, 0.8946, 0.2172, 0.5856, 0.4888, 0.006055, 0.4704, 0.2221, 0.461, 0.2212, 0.481, 0.001206, 0.8303, 0.8568, 0.839, 0.857, 0.8372, 0.8641, 0.8258, 0.8618, 0.4129, 0.5599, 0.4314, 0.7761, 0.423, 0.7808, 0.4032, 0.5607, 0.9247, 0.3507, 0.8894, 0.3528, 0.8849, 0.3471, 0.9228, 0.3432, 0.4704, 0.2221, 0.4432, 0.5424, 0.4338, 0.5422, 0.461, 0.2212, 0.6855, 0.2591, 0.6472, 0.2591, 0.6478, 0.2364, 0.6878, 0.2364, 0.3854, 0.2395, 0.4129, 0.5599, 0.4032, 0.5607, 0.3758, 0.2396, 0.9361, 0.4135, 0.9342, 0.399, 0.9438, 0.3996, 0.9452, 0.4111, 0.9166, 0.02289, 0.8852, 0.11, 0.8757, 0.1101, 0.9094, 0.01712, 0.8776, 0.2262, 0.8868, 0.2289, 0.8852, 0.2404, 0.8756, 0.2407, 0.8852, 0.2404, 0.9184, 0.3294, 0.9113, 0.3359, 0.8756, 0.2407, 0.9593, 0.6259, 0.9595, 0.6116, 0.9667, 0.6131, 0.9667, 0.6319, 0.887, 0.1216, 0.9185, 0.1634, 0.9108, 0.1692, 0.8779, 0.1248, 0.1763, 0.9598, 0.1764, 0.9449, 0.1846, 0.942, 0.1846, 0.9625, 0.9184, 0.1856, 0.8868, 0.2289, 0.8776, 0.2262, 0.9106, 0.1801, 0.3705, 0.9512, 0.3705, 0.9602, 0.3624, 0.9632, 0.3635, 0.952, 0.01724, 0.6603, 0.04855, 0.7742, 0.04258, 0.7802, 0.008616, 0.6618, 0.9595, 0.6116, 0.9594, 0.6004, 0.9667, 0.5988, 0.9667, 0.6131, 0.8354, 0.9795, 0.8347, 0.8673, 0.8444, 0.8665, 0.8444, 0.9831, 0.7402, 0.3036, 0.74, 0.2391, 0.7477, 0.2364, 0.7477, 0.3064, 0.1988, 0.8263, 0.1994, 0.7157, 0.2075, 0.7116, 0.2075, 0.8267, 0.9443, 0.7084, 0.9444, 0.772, 0.9219, 0.774, 0.9216, 0.7095, 0.8894, 0.3528, 0.8738, 0.4612, 0.8685, 0.4597, 0.8849, 0.3471, 0.9444, 0.6733, 0.9443, 0.7084, 0.9216, 0.7095, 0.9217, 0.6723, 0.4509, 0.6627, 0.4888, 0.7746, 0.4821, 0.7809, 0.4417, 0.6645, 0.4314, 0.007587, 0.3932, 0.1193, 0.3837, 0.1174, 0.4241, 0.001206, 0.7367, 0.933, 0.7377, 0.8966, 0.7443, 0.8972, 0.7443, 0.9361, 0.4432, 0.5424, 0.4509, 0.6627, 0.4417, 0.6645, 0.4338, 0.5422, 0.9444, 0.772, 0.9443, 0.7084, 0.9553, 0.7058, 0.9554, 0.7799, 0.8517, 0.009738, 0.8591, 0.001206, 0.8661, 0.00965, 0.2827, 0.82, 0.2936, 0.8174, 0.2952, 0.8266, 0.3593, 0.6824, 0.356, 0.6737, 0.3683, 0.6731, 0.2444, 0.7624, 0.2443, 0.7486, 0.2531, 0.7561, 0.9596, 0.2222, 0.9564, 0.231, 0.9474, 0.2215, 0.4065, 0.9527, 0.4184, 0.9452, 0.4184, 0.9588, 0.3556, 0.4603, 0.3556, 0.447, 0.3682, 0.4464, 0.3683, 0.4597, 0.8509, 0.2281, 0.8517, 0.009738, 0.8661, 0.00965, 0.8627, 0.2281, 0.2531, 0.7561, 0.2936, 0.8174, 0.2827, 0.82, 0.2444, 0.7624, 0.325, 0.9646, 0.3252, 0.9442, 0.3349, 0.9404, 0.3349, 0.9659, 0.3683, 0.4597, 0.3683, 0.6731, 0.356, 0.6737, 0.3556, 0.4603, 0.8487, 0.6694, 0.8478, 0.5469, 0.8596, 0.5468, 0.8605, 0.6694, 0.2952, 0.6832, 0.3342, 0.6842, 0.3349, 0.6929, 0.2936, 0.694, 0.2936, 0.694, 0.2531, 0.7561, 0.2443, 0.7486, 0.2827, 0.69, 0.3888, 0.951, 0.3888, 0.9655, 0.3808, 0.9655, 0.3788, 0.954, 0.3123, 0.9633, 0.3121, 0.9428, 0.3226, 0.9404, 0.3226, 0.9661, 0.2936, 0.8174, 0.3349, 0.8177, 0.3342, 0.8251, 0.2952, 0.8266, 0.9004, 0.7289, 0.9121, 0.7299, 0.9125, 0.7369, 0.898, 0.7377, 0.9596, 0.008501, 0.9596, 0.2222, 0.9474, 0.2215, 0.9483, 0.001206, 0.8519, 0.7882, 0.8487, 0.6694, 0.8605, 0.6694, 0.8661, 0.7881, 0.9924, 0.4541, 0.9924, 0.5654, 0.9797, 0.5635, 0.9803, 0.4522, 0.9894, 0.1116, 0.9894, 0.2231, 0.9782, 0.2321, 0.9775, 0.1137, 0.8478, 0.5469, 0.8509, 0.2281, 0.8627, 0.2281, 0.8596, 0.5468, 0.1977, 0.9586, 0.1976, 0.9439, 0.2054, 0.942, 0.2054, 0.9623, 0.9564, 0.8009, 0.9405, 0.8219, 0.9314, 0.8187, 0.9488, 0.795, 0.09199, 0.006488, 0.06152, 0.2213, 0.05304, 0.2198, 0.08561, 0.001206, 0.7372, 0.9617, 0.7371, 0.9427, 0.7443, 0.9385, 0.7443, 0.9639, 0.9452, 0.4111, 0.9611, 0.4334, 0.9533, 0.4386, 0.9361, 0.4135, 0.24, 0.4658, 0.2273, 0.5723, 0.2177, 0.5716, 0.2306, 0.464, 0.8134, 0.6479, 0.8303, 0.8568, 0.8258, 0.8618, 0.8082, 0.649, 0.9386, 0.8334, 0.9539, 0.8769, 0.9467, 0.883, 0.9291, 0.8334, 0.01636, 0.5397, 0.01724, 0.6603, 0.008616, 0.6618, 0.007717, 0.539, 0.949, 0.6621, 0.9482, 0.4522, 0.9569, 0.4524, 0.9569, 0.6663, 0.9611, 0.355, 0.9438, 0.3996, 0.9342, 0.399, 0.9543, 0.3482, 0.2177, 0.5716, 0.2273, 0.5723, 0.2269, 0.5856, 0.2172, 0.5856, 0.3932, 0.1193, 0.3854, 0.2395, 0.3758, 0.2396, 0.3837, 0.1174, 0.1029, 0.221, 0.06152, 0.2213, 0.09199, 0.006488, 0.105, 0.006375, 0.09979, 0.539, 0.01636, 0.5397, 0.06152, 0.2213, 0.1029, 0.221, 0.1007, 0.6596, 0.01724, 0.6603, 0.01636, 0.5397, 0.09979, 0.539, 0.04855, 0.7742, 0.01724, 0.6603, 0.1007, 0.6596, 0.105, 0.7737, 0.1957, 0.9396, 0.1957, 0.8549, 0.2061, 0.8549, 0.2061, 0.9395, 0.9554, 0.7799, 0.9553, 0.7058, 0.9658, 0.7058, 0.9658, 0.7799, 0.6472, 0.2591, 0.6855, 0.2591, 0.69, 0.2702, 0.6496, 0.2702, 0.2409, 0.9001, 0.2409, 0.9395, 0.2301, 0.9389, 0.2301, 0.8973, 0.1542, 0.8525, 0.1074, 0.7828, 0.1159, 0.7832, 0.1564, 0.8435, 0.1074, 0.7828, 0.1542, 0.7121, 0.1564, 0.7221, 0.1159, 0.7832, 0.6496, 0.2702, 0.69, 0.2702, 0.69, 0.2806, 0.6496, 0.2806, 0.9553, 0.7058, 0.9554, 0.6687, 0.9658, 0.6687, 0.9658, 0.7058, 0.1963, 0.8431, 0.1564, 0.8435, 0.1585, 0.8336, 0.1963, 0.8332, 0.1159, 0.7832, 0.1564, 0.7221, 0.1585, 0.732, 0.1247, 0.7832, 0.1957, 0.8521, 0.1542, 0.8525, 0.1564, 0.8435, 0.1963, 0.8431, 0.1542, 0.7121, 0.1957, 0.7116, 0.1963, 0.7217, 0.1564, 0.7221, 0.1963, 0.8332, 0.1585, 0.8336, 0.1595, 0.8253, 0.1954, 0.8249, 0.4041, 0.892, 0.4038, 0.9377, 0.3952, 0.9377, 0.3954, 0.8988, 0.1564, 0.7221, 0.1963, 0.7217, 0.1963, 0.7316, 0.1585, 0.732, 0.1564, 0.8435, 0.1159, 0.7832, 0.1247, 0.7832, 0.1585, 0.8336, 0.1595, 0.8253, 0.1307, 0.7823, 0.1954, 0.7816, 0.1954, 0.8249, 0.1307, 0.7823, 0.1595, 0.7387, 0.1954, 0.7383, 0.1954, 0.7816, 0.4038, 0.9377, 0.4041, 0.9745, 0.3954, 0.9726, 0.3952, 0.9377, 0.6507, 0.8334, 0.6507, 0.7726, 0.6596, 0.7772, 0.6596, 0.829, 0.2191, 0.9296, 0.21, 0.9296, 0.2161, 0.9026, 0.2196, 0.9051, 0.2277, 0.9296, 0.2191, 0.9296, 0.2196, 0.9051, 0.2258, 0.9043, 0.9007, 0.7439, 0.9122, 0.7438, 0.9123, 0.7511, 0.9026, 0.7511, 0.901, 0.7757, 0.8902, 0.7598, 0.8969, 0.7598, 0.9028, 0.7684, 0.9608, 0.5906, 0.9614, 0.5881, 0.9681, 0.5893, 0.9687, 0.5964, 0.2196, 0.9051, 0.2161, 0.9026, 0.2237, 0.8973, 0.2258, 0.9043, 0.9323, 0.962, 0.9219, 0.962, 0.924, 0.9372, 0.9287, 0.9347, 0.9593, 0.5633, 0.9687, 0.5639, 0.9681, 0.5893, 0.9614, 0.5881, 0.7404, 0.7937, 0.7404, 0.6975, 0.7511, 0.6975, 0.7511, 0.7937, 0.6103, 0.3108, 0.6001, 0.4064, 0.5947, 0.3961, 0.6029, 0.3197, 0.6139, 0.4075, 0.6346, 0.4098, 0.6237, 0.4335, 0.6148, 0.4324, 0.6001, 0.4064, 0.6139, 0.4075, 0.6148, 0.4324, 0.6089, 0.432, 0.7404, 0.6975, 0.7208, 0.6976, 0.7319, 0.6735, 0.7403, 0.6735, 0.6448, 0.3143, 0.6346, 0.4098, 0.6139, 0.4075, 0.6241, 0.3119, 0.6241, 0.3119, 0.6139, 0.4075, 0.6001, 0.4064, 0.6103, 0.3108, 0.718, 0.2845, 0.706, 0.2845, 0.6925, 0.2686, 0.7181, 0.2685, 0.7181, 0.2685, 0.6925, 0.2686, 0.6925, 0.2526, 0.7182, 0.2524, 0.9708, 0.8158, 0.9642, 0.8154, 0.9656, 0.7907, 0.9727, 0.791, 0.7391, 0.5529, 0.7393, 0.5777, 0.737, 0.5754, 0.7366, 0.5556, 0.6038, 0.5274, 0.6138, 0.5285, 0.6113, 0.5531, 0.6009, 0.552, 0.9727, 0.936, 0.961, 0.9354, 0.9588, 0.911, 0.9638, 0.9112, 0.7511, 0.6975, 0.7404, 0.6975, 0.7403, 0.6735, 0.7449, 0.6735, 0.294, 0.9436, 0.3081, 0.9437, 0.3081, 0.9517, 0.3008, 0.9516, 0.3008, 0.9276, 0.3081, 0.9276, 0.3081, 0.9356, 0.294, 0.9356, 0.294, 0.9356, 0.3081, 0.9356, 0.3081, 0.9437, 0.294, 0.9436, 0.5971, 0.5268, 0.6038, 0.5274, 0.6009, 0.552, 0.594, 0.5514, 0.7455, 0.5777, 0.7393, 0.5777, 0.7391, 0.5529, 0.7456, 0.5529, 0.9208, 0.2776, 0.9377, 0.2778, 0.9377, 0.3408, 0.9208, 0.3406, 0.7208, 0.6976, 0.7404, 0.6975, 0.7362, 0.7071, 0.7205, 0.7071, 0.8223, 0.286, 0.8223, 0.3056, 0.8127, 0.3059, 0.8127, 0.2902, 0.3097, 0.829, 0.3097, 0.9252, 0.304, 0.9157, 0.304, 0.8387, 0.8261, 0.2927, 0.8415, 0.2927, 0.8415, 0.3084, 0.8261, 0.3083, 0.304, 0.8387, 0.304, 0.9157, 0.2443, 0.8851, 0.2443, 0.8697, 0.6029, 0.3197, 0.5947, 0.3961, 0.5414, 0.3586, 0.543, 0.3434, 0.7375, 0.3005, 0.7206, 0.3005, 0.7206, 0.2364, 0.7375, 0.2364, 0.7449, 0.6735, 0.7403, 0.6735, 0.7393, 0.5777, 0.7455, 0.5777, 0.6089, 0.432, 0.6148, 0.4324, 0.6038, 0.5274, 0.5971, 0.5268, 0.6148, 0.4324, 0.6237, 0.4335, 0.6138, 0.5285, 0.6038, 0.5274, 0.7403, 0.6735, 0.7319, 0.6735, 0.7298, 0.5777, 0.7393, 0.5777, 0.9638, 0.9112, 0.9588, 0.911, 0.9642, 0.8154, 0.9708, 0.8158, 0.7291, 0.962, 0.7232, 0.962, 0.7243, 0.9495, 0.7278, 0.9495, 0.5971, 0.5268, 0.594, 0.5514, 0.5915, 0.5485, 0.594, 0.5289, 0.7308, 0.9643, 0.7205, 0.9643, 0.7232, 0.962, 0.7291, 0.962, 0.7293, 0.5529, 0.7391, 0.5529, 0.7366, 0.5556, 0.7313, 0.5556, 0.7206, 0.3029, 0.7239, 0.3029, 0.7239, 0.3069, 0.7207, 0.3069, 0.5067, 0.771, 0.5124, 0.771, 0.5115, 0.7828, 0.508, 0.7828, 0.2411, 0.9419, 0.2411, 0.9618, 0.2301, 0.9539, 0.2301, 0.95, 0.594, 0.5289, 0.5915, 0.5485, 0.5816, 0.5391, 0.5821, 0.5352])
me_cube_002.materials.append(mat_material)
me_cube_002.use_remesh_preserve_volume = False
me_cube_002.use_remesh_preserve_attributes = False
me_cube_002.use_mirror_vertex_groups = False
me_cube_002.update()
me_cube_005 = bpy.data.meshes.new('Cube.005')
me_cube_005.from_pydata([(8.467e-07, -0.6184, 0.5353), (1.108e-06, -1.422, 0.3546), (1.117e-06, -1.449, 0.478), (1.112e-06, -1.432, 0.5061), (8.649e-07, -0.6743, 0.6765), (8.557e-07, -0.6462, 0.6587), (8.3e-07, -0.5673, -0.9319), (1.108e-06, -1.419, -0.7403), (1.111e-06, -1.429, -0.8918), (1.117e-06, -1.447, -0.8637), (8.482e-07, -0.6232, -1.073), (8.391e-07, -0.5951, -1.055), (5.067e-07, 0.425, -0.9426), (7.979e-07, -0.4686, -0.9426), (7.913e-07, -0.4486, -1.093), (7.979e-07, -0.4686, -1.073), (5.067e-07, 0.425, -1.073), (5.132e-07, 0.405, -1.093), (4.744e-07, 0.524, -0.937), (2.165e-07, 1.316, -0.8375), (4.683e-07, 0.5429, -1.084), (2.083e-07, 1.341, -1.082), (-0.5987, -0.4758, 0.5971), (-1.077, -0.4731, -0.1242), (-0.5991, 0.431, 0.5973), (-1.077, 0.4296, -0.1247), (-1.067, 0.5477, -0.1235), (-0.5929, 0.5456, 0.5913), (-0.3798, 3.081, 0.2732), (-0.6427, 3.082, -0.1261), (-3.577e-07, 3.078, 0.3417), (-0.2639, 3.08, 0.3353), (-0.4752, 0.5455, 0.6543), (4.687e-07, 0.5416, 0.6603), (-0.4787, -0.4753, 0.6615), (5.045e-07, 0.4317, 0.6672), (-0.4785, 0.4307, 0.6619), (8.006e-07, -0.477, 0.6668), (-0.5746, 0.5426, 0.5677), (-0.4655, 0.5425, 0.626), (-0.4709, 0.4286, 0.633), (-0.579, 0.4288, 0.5751), (-0.4711, -0.4715, 0.6327), (-0.5788, -0.4718, 0.575), (-1.048, -0.4709, -0.1304), (-0.6136, 3.077, -0.1318), (-0.6059, 3.132, -0.2385), (5.051e-07, 0.4298, 0.6373), (4.693e-07, 0.5397, 0.6304), (-3.565e-07, 3.074, 0.3119), (-0.6816, -1.584, -0.1925), (-0.7357, -1.948, -0.1926), (-0.04606, 5.03, -0.1566), (-0.3437, -1.583, 0.3214), (4.888e-07, 0.48, -0.9426), (8.146e-07, -0.52, -0.9426), (-0.3437, -1.583, -0.7064), (-3.711e-07, 3.119, -0.6108), (-0.3028, -1.466, -0.7297), (-0.3279, -1.771, -0.6948), (-0.3886, -1.467, -0.6837), (-0.1602, 4.899, -0.341), (-0.09549, 4.954, -0.3249), (-0.07435, 4.899, -0.3869), (-0.3888, -1.467, 0.2984), (-0.3279, -1.771, 0.3096), (-0.3023, -1.466, 0.3445), (-0.09549, 4.954, -0.0602), (-0.1602, 4.899, -0.04415), (-0.07426, 4.899, 0.00182), (-0.5306, 0.48, -0.8966), (-0.4448, 0.48, -0.9426), (1.222e-06, -1.771, -0.6948), (1.123e-06, -1.466, -0.7297), (-0.6851, -1.467, -0.1461), (-0.6854, -1.467, -0.2385), (-0.6627, -1.771, -0.1926), (-9.512e-07, 4.899, -0.3869), (-9.69e-07, 4.954, -0.3249), (-0.2284, 4.899, -0.1465), (-0.1837, 4.954, -0.1926), (-0.2285, 4.899, -0.2385), (1.123e-06, -1.466, 0.3445), (1.222e-06, -1.771, 0.3096), (-9.69e-07, 4.954, -0.0602), (-9.512e-07, 4.899, 0.00182), (-0.9693, 0.48, -0.2385), (-0.4448, -0.52, -0.9426), (-0.5306, -0.52, -0.8966), (-0.5227, -0.5735, 0.4993), (-0.4362, -0.5738, 0.5453), (-0.9693, -0.52, -0.2385), (-0.953, -0.5735, -0.1461), (8.321e-07, -0.5738, 0.5453), (-0.2236, 3.119, -0.6108), (-0.3094, 3.119, -0.5649), (-0.3049, 3.173, 0.1728), (-0.2189, 3.174, 0.2188), (-0.5177, 3.173, -0.1465), (-0.527, 3.119, -0.2385), (-3.889e-07, 3.174, 0.2188), (-1.049, 0.4867, -0.2372), (-1.048, 0.4283, -0.1308), (-1.038, 0.5442, -0.1299), (-0.244, 3.185, 0.2939), (-0.3532, 3.185, 0.2354), (-0.3619, 3.076, 0.2496), (-0.254, 3.076, 0.3073), (-0.5951, 3.186, -0.1306), (1.161e-06, -1.582, -0.7124), (1.161e-06, -1.582, 0.3273), (8.35e-07, -0.5826, 0.6248), (7.995e-07, -0.4737, 0.637), (-3.922e-07, 3.184, 0.2981), (-0.7357, -1.862, -0.1926), (-0.3457, -1.862, 0.3924), (1.252e-06, -1.862, -0.7775), (-0.3457, -1.862, -0.7775), (1.252e-06, -1.862, 0.3924), (-0.6702, -1.998, -0.1926), (-0.3457, -1.948, 0.3924), (1.28e-06, -1.948, -0.7775), (-0.3457, -1.948, -0.7775), (1.28e-06, -1.948, 0.3924), (-0.5973, -1.998, -0.1926), (-0.3331, -1.998, 0.3131), (1.296e-06, -1.998, -0.6982), (-0.3331, -1.998, -0.6982), (1.296e-06, -1.998, 0.3131), (-0.5393, -1.926, -0.1926), (-0.3151, -1.998, 0.2306), (1.296e-06, -1.998, -0.6157), (-0.3151, -1.998, -0.6157), (1.296e-06, -1.998, 0.2306), (-0.2988, -1.926, 0.1681), (1.273e-06, -1.926, -0.5533), (-0.2988, -1.926, -0.5533), (1.273e-06, -1.926, 0.1681), (1.273e-06, -1.926, -0.1926), (-0.08036, 4.954, -0.1208), (-0.1282, 4.954, -0.1926), (-0.08036, 4.954, -0.2643), (-9.69e-07, 4.954, -0.2643), (-9.69e-07, 4.954, -0.1208), (-0.05587, 5.042, -0.1926), (-0.04606, 5.03, -0.2285), (-9.963e-07, 5.038, -0.2285), (-9.963e-07, 5.038, -0.1566), (-1.006e-06, 5.067, -0.1926), (4.681e-07, 0.5435, -1.351), (4.682e-07, 0.5432, -1.218), (1.43e-07, 1.541, -1.196), (-0.04226, 1.541, -1.196), (1.429e-07, 1.541, -1.368), (-0.04226, 1.541, -1.368), (-0.09126, 1.541, -1.311), (-0.09126, 1.541, -1.253), (-1.708e-07, 2.504, -1.299), (-1.708e-07, 2.504, -1.26), (-1.159e-07, 2.336, -1.377), (-0.05698, 2.335, -1.183), (-0.1122, 2.335, -1.312), (-0.1122, 2.335, -1.248), (-0.05698, 2.336, -1.377), (-1.157e-07, 2.335, -1.183), (-0.1109, 2.354, -1.34), (-0.114, 2.519, -1.342), (-0.0832, 2.519, -1.378), (-0.07891, 2.354, -1.378), (-0.1769, 2.418, -1.409), (-0.1776, 2.451, -1.409), (-0.1588, 2.451, -1.431), (-0.158, 2.418, -1.431), (-0.08, 0.05295, -1.573), (-0.06, 0.07479, -1.576), (-0.06, 0.04351, -1.593), (-0.07651, -1.175, -1.954), (-0.05651, -1.155, -1.959), (-0.05651, -1.184, -1.972), (-2.386, -1.595, 1.202), (-2.371, -1.615, 1.217), (-2.392, -1.597, 1.23), (-2.301, -1.595, 1.33), (-2.329, -1.597, 1.324), (-2.308, -1.615, 1.311), (-0.05651, -1.328, -1.92), (-0.07651, -1.308, -1.924), (-0.05651, -1.307, -1.944), (-0.05651, -1.073, 1.082), (-0.07651, -1.093, 1.074), (-0.05651, -1.106, 1.092), (-0.05651, -1.219, 1.066), (-0.07651, -1.223, 1.045), (-0.05651, -1.245, 1.043), (-0.06, -0.1185, -1.576), (-0.08, -0.09665, -1.573), (-0.06, -0.08721, -1.593), (-2.354, -1.484, 1.337), (-2.328, -1.477, 1.343), (-2.343, -1.457, 1.329), (-2.417, -1.484, 1.243), (-2.406, -1.457, 1.235), (-2.413, -1.477, 1.216), (-0.8818, -0.6969, 0.1839), (-0.8751, -0.6773, 0.2027), (-0.8858, -0.6634, 0.1717), (-0.0765, -0.6972, 0.6713), (-0.0565, -0.6743, 0.6765), (-0.08805, -0.6605, 0.6678), (-0.7045, -1.435, 0.1174), (-0.72, -1.416, 0.103), (-0.7101, -1.444, 0.08354), (-0.6352, -1.416, 0.2303), (-0.6418, -1.435, 0.2115), (-0.6127, -1.444, 0.2302), (-0.0765, -1.408, -0.8964), (-0.0565, -1.429, -0.8918), (-0.08805, -1.438, -0.878), (-0.05651, -0.6232, -1.073), (-0.07651, -0.6437, -1.068), (-0.08806, -0.6094, -1.064), (-0.8124, -0.6773, 0.2968), (-0.7969, -0.6969, 0.3112), (-0.788, -0.6631, 0.3181), (-0.05651, -1.432, 0.5061), (-0.07651, -1.409, 0.5113), (-0.08806, -1.44, 0.4923), (-0.06, 0.405, -1.093), (-0.08, 0.3807, -1.093), (-0.09155, 0.4165, -1.081), (-0.08, -0.4244, -1.093), (-0.06, -0.4486, -1.093), (-0.09155, -0.4602, -1.081), (1.042e-06, -1.219, 1.066), (1.051e-06, -1.245, 1.043), (9.948e-07, -1.073, 1.082), (1.006e-06, -1.106, 1.092), (1.031e-06, -1.184, -1.972), (1.021e-06, -1.155, -1.959), (1.078e-06, -1.328, -1.92), (1.071e-06, -1.307, -1.944), (6.31e-07, 0.04351, -1.593), (6.208e-07, 0.07479, -1.576), (6.838e-07, -0.1185, -1.576), (6.736e-07, -0.08721, -1.593), (-2.556, 0.06955, -1.699), (-2.573, 0.04616, -1.71), (-2.567, 0.04931, -1.682), (-2.489, 0.06955, -1.8), (-2.477, 0.04931, -1.816), (-2.505, 0.04616, -1.811), (-2.062, 1.224, -1.38), (-2.081, 1.203, -1.392), (-2.075, 1.204, -1.364), (-2.001, 1.086, -1.506), (-2.014, 1.066, -1.491), (-2.028, 1.092, -1.501), (-0.9196, -0.4306, -0.5835), (-0.9085, -0.4509, -0.6002), (-0.9164, -0.4624, -0.5675), (-0.908, 0.5838, -0.5775), (-0.8994, 0.5636, -0.5954), (-0.9089, 0.5507, -0.5636), (-0.841, -0.4509, -0.7014), (-0.8299, -0.4306, -0.7181), (-0.7964, 1.467, -0.5227), (-0.7883, 1.444, -0.5408), (-0.7977, 1.431, -0.509), (-0.6937, 2.196, -0.4935), (-0.7077, 2.173, -0.4783), (-0.7002, 2.206, -0.4601), (-0.7217, 1.444, -0.6406), (-0.7077, 1.467, -0.6558), (-2.505, -0.08619, -1.811), (-2.477, -0.08934, -1.816), (-2.489, -0.1096, -1.8), (-2.573, -0.08619, -1.71), (-2.556, -0.1096, -1.699), (-2.567, -0.08934, -1.682), (-1.079, 1.945, -0.8882), (-1.062, 1.972, -0.8769), (-1.051, 1.951, -0.8933), (-1.14, 1.951, -0.7602), (-1.128, 1.972, -0.7771), (-1.146, 1.945, -0.7883), (-1.083, 1.801, -0.8876), (-1.093, 1.834, -0.8951), (-1.067, 1.822, -0.9013), (-1.15, 1.801, -0.7878), (-1.156, 1.822, -0.7682), (-1.16, 1.834, -0.7953), (-1.149, -1.089, -0.921), (-1.142, -1.055, -0.9155), (-1.124, -1.075, -0.9279), (-1.092, -1.217, -0.912), (-1.101, -1.239, -0.8948), (-1.121, -1.213, -0.9071), (-2.095, 1.092, -1.399), (-2.082, 1.066, -1.39), (-2.09, 1.086, -1.372), (-1.18, -1.217, -0.7789), (-1.188, -1.213, -0.8073), (-1.167, -1.239, -0.795), (-1.995, 1.224, -1.481), (-1.986, 1.204, -1.499), (-2.014, 1.203, -1.494), (-1.215, -1.089, -0.8212), (-1.212, -1.075, -0.7948), (-1.209, -1.055, -0.8157), (-0.7286, 1.297, -0.6672), (-0.7371, 1.317, -0.6493), (-0.8047, 1.317, -0.548), (-0.8183, 1.297, -0.5326), (-0.8112, 1.327, -0.5146), (-0.9085, 0.4109, -0.6002), (-0.9196, 0.3906, -0.5835), (-0.9164, 0.4224, -0.5675), (-0.8319, 0.5636, -0.6967), (-0.8183, 0.5838, -0.712), (-0.8299, 0.3906, -0.7181), (-0.841, 0.4109, -0.7014), (-0.8893, -0.6231, -0.5909), (-0.8952, -0.6464, -0.5716), (-0.9, -0.6092, -0.5598), (-0.8064, -0.6464, -0.7047), (-0.8228, -0.6231, -0.6907), (-0.7227, -1.413, -0.4854), (-0.7064, -1.436, -0.4994), (-0.712, -1.445, -0.4655), (-0.6398, -1.436, -0.5993), (-0.634, -1.413, -0.6185), (-0.619, 2.173, -0.6114), (-0.6271, 2.196, -0.5933), (-0.1494, 1.24, -1.502), (-0.1624, 1.262, -1.486), (-0.1391, 1.279, -1.498), (-0.1624, 0.6236, -1.488), (-0.1494, 0.6461, -1.503), (-0.1391, 0.607, -1.499), (-0.2403, 0.6459, -1.396), (-0.2274, 0.6234, -1.412), (-0.2348, 0.6067, -1.387), (-0.2274, 1.262, -1.41), (-0.2403, 1.239, -1.395), (-0.2348, 1.278, -1.385), (-0.5147, 0.9952, -1.814), (-0.5429, 0.9874, -1.811), (-0.5294, 1.016, -1.8), (-0.5147, 0.892, -1.814), (-0.5294, 0.8706, -1.8), (-0.5429, 0.8997, -1.812), (-0.5943, 0.8704, -1.724), (-0.6056, 0.8917, -1.707), (-0.6079, 0.8995, -1.735), (-0.5943, 1.016, -1.724), (-0.6079, 0.9872, -1.735), (-0.6056, 0.9949, -1.707), (-0.6546, 3.175, -0.1117), (-0.6314, 3.192, -0.1169), (-0.6455, 3.139, -0.2379), (-0.6663, 3.131, -0.215), (-0.3805, 3.103, 0.3027), (-0.3855, 3.082, 0.2806), (-0.2671, 3.081, 0.3442), (-0.288, 3.103, 0.3522), (-0.3795, 3.191, 0.264), (-0.3942, 3.173, 0.2825), (-1.065, -0.5955, -0.1134), (-1.088, -0.5755, -0.1078), (-1.105, -0.4943, -0.136), (-1.086, -0.4738, -0.1222), (-0.6515, 3.084, -0.1244), (-0.6685, 3.107, -0.1376), (-0.5014, 0.4525, 0.6811), (-0.4809, 0.4314, 0.6713), (-0.4782, 0.5464, 0.6632), (-0.5001, 0.5279, 0.6759), (-0.2614, 3.173, 0.3537), (-0.2535, 3.191, 0.3316), (-0.4811, -0.4765, 0.6707), (-0.4999, -0.4982, 0.68), (-0.601, -0.5008, 0.6253), (-0.6054, -0.4771, 0.6045), (-0.6126, -0.5727, 0.6081), (-0.5973, -0.5927, 0.5903), (-0.4704, -0.5925, 0.658), (-0.4775, -0.5725, 0.6803), (-0.5979, 0.5278, 0.6236), (-0.5986, 0.5465, 0.5987), (-0.6059, 0.4318, 0.6048), (-0.6036, 0.4546, 0.6261), (-1.086, 0.43, -0.1228), (-1.106, 0.4504, -0.1347), (-1.076, 0.5488, -0.1215), (-1.099, 0.5288, -0.1324), (-1.108, -0.525, -0.2116), (-1.088, -0.5347, -0.2339), (-1.108, 0.4906, -0.2143), (-1.089, 0.49, -0.2361), (4.968e-07, 0.4554, 0.6958), (5.042e-07, 0.4323, 0.6775), (4.685e-07, 0.5422, 0.6708), (4.756e-07, 0.5218, 0.6916), (8.298e-07, -0.5666, 0.687), (8.35e-07, -0.587, 0.6645), (8.01e-07, -0.4781, 0.6769), (8.09e-07, -0.5018, 0.6942), (-3.659e-07, 3.103, 0.3688), (-3.588e-07, 3.079, 0.3521), (-3.938e-07, 3.188, 0.3376), (-3.877e-07, 3.17, 0.3603), (-0.4681, 3.075, -0.3379), (-0.4817, 3.055, -0.3225), (-0.4789, 2.283, -0.5208), (-0.4653, 2.303, -0.5362), (-0.5762, 2.303, -0.3698), (-0.5676, 2.283, -0.3877), (-0.5724, 2.321, -0.6076), (-0.586, 2.301, -0.5922), (-0.6, 2.324, -0.6019), (-0.3707, 3.055, -0.4889), (-0.3793, 3.075, -0.471), (-0.6888, 2.324, -0.4688), (-0.6748, 2.301, -0.4591), (-0.6834, 2.321, -0.4412), (-0.4779, 3.073, -0.5603), (-0.5055, 3.076, -0.5547), (-0.4865, 3.093, -0.5424), (-0.5752, 3.093, -0.4093), (-0.5942, 3.076, -0.4216), (-0.5888, 3.073, -0.3939), (-0.5033, -1.419, -0.533), (-0.4966, -1.4, -0.5518), (-0.7001, 0.524, -0.6314), (-0.6865, 0.5438, -0.6468), (-0.7974, 0.5438, -0.4804), (-0.7888, 0.524, -0.4983), (-0.6795, -0.5867, -0.6433), (-0.695, -0.5673, -0.6288), (-0.4813, 2.175, -0.5442), (-0.4899, 2.195, -0.5263), (-0.6868, 1.423, -0.4251), (-0.6782, 1.404, -0.443), (-0.8054, -0.45, -0.4844), (-0.7944, -0.47, -0.501), (-0.6893, 1.316, -0.4485), (-0.7029, 1.296, -0.4331), (-0.5919, 1.296, -0.5995), (-0.6005, 1.316, -0.5816), (-0.7084, 1.334, -0.6535), (-0.6998, 1.314, -0.6714), (-0.7087, 1.327, -0.6685), (-0.8107, 1.314, -0.505), (-0.7971, 1.334, -0.5204), (-0.9143, 0.41, -0.557), (-0.9032, 0.43, -0.5736), (-0.8967, 0.542, -0.5702), (-0.9053, 0.5619, -0.5523), (-0.8954, -0.6182, -0.5468), (-0.8887, -0.5988, -0.5657), (-0.7999, -0.5988, -0.6988), (-0.7844, -0.6182, -0.7132), (-0.7983, -0.6089, -0.7121), (-0.683, 1.441, -0.6629), (-0.6966, 1.422, -0.6475), (-0.696, 1.431, -0.6613), (-0.6945, 0.41, -0.6508), (-0.7056, 0.43, -0.6341), (-0.6075, -1.4, -0.3854), (-0.592, -1.419, -0.3999), (-0.7056, -0.47, -0.6341), (-0.6945, -0.45, -0.6508), (-0.7837, -0.5673, -0.4957), (-0.7904, -0.5867, -0.4769), (-0.5895, 1.404, -0.5761), (-0.5759, 1.423, -0.5915), (-0.5787, 2.195, -0.3932), (-0.5923, 2.175, -0.3778), (-0.7944, 0.43, -0.501), (-0.8054, 0.41, -0.4844), (-0.9032, -0.47, -0.5736), (-0.9143, -0.45, -0.557), (-0.8034, -0.45, -0.7234), (-0.8145, -0.47, -0.7067), (-0.8139, -0.4625, -0.7213), (-0.7943, 0.5619, -0.7187), (-0.8079, 0.542, -0.7033), (-0.8062, 0.5505, -0.7173), (-0.8145, 0.43, -0.7067), (-0.8034, 0.41, -0.7234), (-0.8139, 0.4224, -0.7213), (-0.697, -1.451, -0.4698), (-0.7124, -1.431, -0.4554), (-0.6015, -1.431, -0.6218), (-0.6082, -1.451, -0.603), (-0.6106, -1.444, -0.618), (-0.7854, 1.422, -0.5144), (-0.794, 1.441, -0.4965), (-0.6994, 2.193, -0.4492), (-0.6858, 2.213, -0.4646), (-0.5971, 2.213, -0.5977), (-0.5885, 2.193, -0.6156), (-0.5987, 2.206, -0.6125), (-0.08, -1.422, 0.3546), (-0.1, -1.402, 0.359), (-0.6834, -0.6182, 0.2381), (-0.668, -0.6376, 0.2526), (-0.4959, -1.402, 0.1666), (-0.5026, -1.422, 0.1477), (-0.5913, -1.422, 0.01459), (-0.6068, -1.402, 0.0001327), (-0.1, -0.6379, 0.5309), (-0.07999, -0.6184, 0.5353), (-0.7789, -0.6376, 0.0862), (-0.7722, -0.6182, 0.105), (-0.8743, -0.6488, 0.1731), (-0.881, -0.6682, 0.1543), (-0.8858, -0.6627, 0.1709), (-0.07999, -0.6462, 0.6587), (-0.1, -0.6657, 0.6543), (-0.08845, -0.66, 0.6675), (-0.7089, -1.433, 0.06822), (-0.6935, -1.453, 0.08268), (-0.7101, -1.444, 0.08329), (-0.6047, -1.453, 0.2158), (-0.598, -1.433, 0.2346), (-0.6117, -1.444, 0.2303), (-0.7701, -0.6682, 0.3207), (-0.7855, -0.6488, 0.3062), (-0.7878, -0.6629, 0.3182), (-0.1, -1.43, 0.4824), (-0.08, -1.449, 0.478), (-0.08845, -1.441, 0.4918), (-0.08, -0.5673, -0.9319), (-0.1, -0.5868, -0.9275), (-0.1, -0.4486, -0.9426), (-0.08, -0.4686, -0.9426), (-0.08, 0.425, -0.9426), (-0.1, 0.405, -0.9426), (-0.09999, -1.399, -0.7447), (-0.07999, -1.419, -0.7403), (-0.08103, 1.316, -0.8375), (-0.1, 1.296, -0.84), (-0.09999, 0.5437, -0.9345), (-0.07769, 0.524, -0.937), (-0.09999, 0.5629, -1.084), (-0.07769, 0.5429, -1.084), (-0.08103, 1.34, -1.079), (-0.1, 1.321, -1.082), (-0.07999, -1.447, -0.8637), (-0.09999, -1.427, -0.8681), (-0.08845, -1.438, -0.8775), (-0.1, -0.6146, -1.051), (-0.08, -0.5951, -1.055), (-0.08846, -0.6089, -1.064), (-0.1, 0.405, -1.073), (-0.08, 0.425, -1.073), (-0.08, -0.4686, -1.073), (-0.1, -0.4486, -1.073), (-0.1152, 1.323, -1.483), (-0.09699, 1.352, -1.476), (-0.09474, 0.5438, -1.464), (-0.1152, 0.5626, -1.485), (2.141e-07, 1.323, -1.482), (2.046e-07, 1.352, -1.476), (4.68e-07, 0.5438, -1.464), (4.618e-07, 0.5626, -1.484), (-0.2136, 0.5633, -1.218), (-0.1913, 0.5432, -1.218), (-0.1913, 0.5435, -1.351), (-0.2142, 0.5616, -1.368), (-0.2073, 1.351, -1.218), (-0.2136, 1.321, -1.216), (-0.2142, 1.323, -1.366), (-0.2073, 1.352, -1.347), (-1.828e-07, 2.541, -1.199), (-1.763e-07, 2.521, -1.18), (-0.05156, 2.541, -1.199), (-0.06042, 2.521, -1.18), (-1.774e-07, 2.525, -1.379), (-1.829e-07, 2.541, -1.359), (-0.07776, 2.525, -1.379), (-0.05156, 2.541, -1.359), (-0.1156, 2.523, -1.331), (-0.09133, 2.541, -1.313), (-0.09133, 2.541, -1.246), (-0.1171, 2.521, -1.246), (-1.828e-07, 2.541, -1.223), (-0.03409, 2.541, -1.223), (-0.03409, 2.541, -1.336), (-1.829e-07, 2.541, -1.336), (-0.06195, 2.541, -1.303), (-0.06195, 2.541, -1.256), (-1.708e-07, 2.504, -1.232), (-0.0245, 2.504, -1.232), (-0.0245, 2.504, -1.327), (-1.708e-07, 2.504, -1.327), (-0.04815, 2.504, -1.299), (-0.04815, 2.504, -1.26), (-1.002, -0.3895, -0.6384), (-2.485, -0.08241, -1.627), (-2.485, 0.04238, -1.627), (-1.002, 0.3495, -0.6384), (-1.104, -0.3526, -0.6463), (-2.438, -0.07617, -1.536), (-2.438, 0.03614, -1.536), (-1.104, 0.3125, -0.6463), (-2.015, 1.188, -1.324), (-0.8838, 1.272, -0.5755), (-2.028, 1.081, -1.331), (-0.9645, 0.6297, -0.6159), (-1.989, 1.174, -1.246), (-0.9703, 1.25, -0.5725), (-2.001, 1.078, -1.252), (-1.043, 0.6719, -0.6088), (-1.163, -1.204, -0.7668), (-1.191, -1.076, -0.7811), (-0.9059, -0.6906, -0.5802), (-0.7507, -1.38, -0.5026), (-1.174, -1.194, -0.7141), (-1.2, -1.079, -0.727), (-0.943, -0.7317, -0.5462), (-0.8034, -1.352, -0.4764), (-1.135, 1.825, -0.7546), (-1.121, 1.941, -0.7474), (-0.7319, 2.141, -0.4937), (-0.8118, 1.506, -0.5336), (-1.144, 1.829, -0.7007), (-1.131, 1.933, -0.6942), (-0.7813, 2.113, -0.4659), (-0.8532, 1.541, -0.5018), (-0.3073, 3.144, -0.5617), (-0.2215, 3.144, -0.6076), (-0.2168, 3.198, 0.2157), (-0.3028, 3.198, 0.1697), (-0.5136, 3.198, -0.1465), (-0.5227, 3.144, -0.2385), (-3.793e-07, 3.144, -0.6076), (-3.969e-07, 3.198, 0.2157), (-0.2861, 4.953, -0.1544), (-0.2764, 4.931, -0.1372), (-0.2765, 4.931, -0.2478), (-0.2862, 4.953, -0.2307), (-0.1904, 4.931, -0.005153), (-0.1788, 4.953, 0.01163), (-0.08988, 4.931, 0.04849), (-0.1105, 4.951, 0.05007), (-0.1903, 4.931, -0.38), (-0.1789, 4.953, -0.3967), (-0.08999, 4.931, -0.4336), (-0.1106, 4.951, -0.4352), (-9.657e-07, 4.944, -0.4262), (-9.767e-07, 4.972, -0.4248), (-9.75e-07, 4.972, 0.03969), (-9.593e-07, 4.944, 0.04111), (-0.3356, 3.154, -0.6144), (-0.3254, 3.157, -0.6415), (-0.3462, 3.137, -0.6338), (-0.2772, 3.157, -0.6672), (-0.2495, 3.154, -0.6604), (-0.2603, 3.137, -0.6798), (-0.2358, 3.207, 0.2724), (-0.2606, 3.21, 0.2806), (-0.2436, 3.19, 0.2932), (-0.3318, 3.21, 0.2425), (-0.3394, 3.207, 0.2171), (-0.3528, 3.191, 0.2348), (-0.5718, 3.208, -0.1346), (-0.5929, 3.201, -0.1521), (-0.5942, 3.192, -0.1306), (-0.5993, 3.168, -0.2173), (-0.5821, 3.154, -0.2386), (-0.6048, 3.138, -0.2385), (-0.2217, 4.998, -0.1926), (-0.2492, 4.998, -0.1926), (-0.1277, 4.997, -0.001676), (-0.1139, 4.998, -0.02545), (-0.1277, 4.997, -0.3834), (-0.1139, 4.998, -0.3597), (-9.847e-07, 5.0, -0.3929), (-9.849e-07, 4.999, -0.3644), (-9.836e-07, 4.999, -0.0207), (-9.833e-07, 5.0, 0.007801), (-0.5592, -0.5841, 0.5464), (-0.5518, -0.5876, 0.5717), (-0.5843, -0.5902, 0.5762), (-0.582, -0.5876, 0.5449), (-0.4799, -0.5876, 0.6101), (-0.455, -0.5842, 0.6018), (-0.4411, -0.5874, 0.6203), (-0.4658, -0.5901, 0.6394), (-1.029, -0.5288, -0.2366), (-1.045, -0.5431, -0.2151), (-1.068, -0.5332, -0.235), (-1.048, -0.5117, -0.236), (-0.7387, -1.525, -0.2296), (-0.7308, -1.503, -0.2468), (-0.7304, -1.503, -0.1375), (-0.7384, -1.525, -0.1549), (-0.4045, -1.525, 0.351), (-0.4172, -1.502, 0.3357), (-0.3174, -1.502, 0.3889), (-0.3369, -1.524, 0.3878), (-0.3373, -1.524, -0.7729), (-0.3179, -1.502, -0.7739), (-0.417, -1.502, -0.7209), (-0.4045, -1.525, -0.7362), (-1.033, -0.5787, -0.1497), (-1.01, -0.586, -0.1329), (-1.018, -0.5901, -0.1119), (-1.047, -0.5929, -0.1209), (-0.2518, 3.128, -0.6635), (-0.2797, 3.131, -0.6704), (-0.2603, 3.137, -0.6798), (-0.3277, 3.131, -0.6448), (-0.3377, 3.128, -0.6177), (-0.3463, 3.137, -0.6338), (-0.4729, -0.528, -0.9952), (-0.501, -0.5305, -1.002), (-0.549, -0.5305, -0.9768), (-0.5589, -0.5279, -0.9495), (-0.5591, 0.4845, -0.9499), (-0.5492, 0.4859, -0.9772), (-0.5012, 0.486, -1.003), (-0.4732, 0.4845, -0.9957), (1.147e-06, -1.541, -0.7642), (1.134e-06, -1.513, -0.7669), (1.138e-06, -1.513, 0.3818), (1.146e-06, -1.541, 0.3791), (-2.223, -1.565, 1.277), (-2.247, -1.459, 1.289), (-0.7232, -1.404, 0.2876), (-0.8687, -0.7568, 0.3604), (-2.124, -1.537, 1.272), (-2.146, -1.441, 1.282), (-0.775, -1.392, 0.381), (-0.906, -0.8093, 0.4465), (-0.07651, -1.211, 1.023), (-0.07651, -1.378, 0.5427), (-0.0765, -0.7381, 0.6867), (-0.07651, -1.095, 1.049), (-0.1265, -1.201, 1.003), (-0.1265, -1.351, 0.5709), (-0.1265, -0.7748, 0.7006), (-0.1265, -1.096, 1.027), (-2.331, -1.459, 1.162), (-2.307, -1.565, 1.15), (-0.9536, -0.7568, 0.2331), (-0.808, -1.404, 0.1603), (-2.286, -1.444, 1.071), (-2.264, -1.54, 1.061), (-1.046, -0.8122, 0.2357), (-0.9147, -1.395, 0.1701), (-0.0765, -1.381, -0.9528), (-0.07651, -1.29, -1.877), (-0.07651, -1.171, -1.904), (-0.07651, -0.6927, -1.108), (-0.08, -0.3842, -1.117), (-0.08, -0.08917, -1.549), (-0.08, 0.04547, -1.549), (-0.08, 0.3405, -1.117), (-0.13, -0.3479, -1.138), (-0.13, -0.08243, -1.527), (-0.13, 0.03874, -1.527), (-0.13, 0.3042, -1.138), (-0.1265, -1.356, -1.004), (-0.1265, -1.275, -1.836), (-0.1265, -1.167, -1.86), (-0.1265, -0.7368, -1.143)], [], [(506, 527, 525, 507), (534, 552, 550, 539), (504, 530, 519, 511), (12, 16, 556, 537), (536, 557, 15, 13), (540, 549, 9, 7), (544, 546, 20, 18), (508, 524, 522, 509), (509, 510, 513, 514, 505, 506, 507, 508), (510, 521, 516, 513), (542, 548, 545, 543), (7, 6, 533, 534, 539, 540), (538, 555, 558, 535), (8, 216, 185, 239), (514, 515, 528, 505), (1, 2, 531, 503), (176, 186, 754, 755), (195, 230, 757, 758), (208, 207, 4, 5, 518, 520), (214, 213, 209, 211, 523, 522, 524, 526), (217, 216, 8, 9, 549, 551), (532, 531, 2, 3, 224, 226), (226, 225, 206, 208, 520, 519, 530, 532), (10, 218, 220, 554, 553, 11), (512, 518, 5, 0), (209, 213, 184, 180), (4, 207, 188, 235), (181, 183, 197, 200), (205, 204, 221, 223, 529, 528, 515, 517), (206, 225, 738, 739), (233, 236, 190, 191), (198, 182, 729, 730), (202, 203, 747, 745), (224, 3, 234, 193), (559, 562, 338, 337, 333, 335), (221, 204, 201, 199), (218, 10, 238, 177), (223, 222, 212, 214, 526, 525, 527, 529), (229, 228, 230, 232, 558, 555), (211, 210, 203, 205, 517, 516, 521, 523), (14, 231, 194, 243), (240, 187, 178, 237), (229, 556, 16, 17, 227), (543, 544, 18, 19, 541, 542), (244, 196, 175, 241), (232, 231, 14, 15, 557), (273, 276, 246, 250), (13, 12, 537, 538, 535, 536), (562, 570, 341, 340, 336, 338), (545, 548, 572, 567), (19, 21, 547, 541), (421, 427, 428, 411), (444, 480, 483, 470), (469, 491, 494, 431), (434, 485, 450, 447), (440, 500, 499, 476), (270, 499, 500, 502, 332, 268), (487, 318, 309, 451, 450, 485), (309, 318, 254, 304), (438, 460, 459, 472), (436, 456, 486, 433), (477, 498, 497, 441), (412, 430, 424, 415), (416, 423, 418, 413), (442, 496, 464, 474), (414, 417, 425, 420), (470, 471, 466, 467, 478, 479, 443, 444), (317, 261, 298, 255), (433, 434, 447, 448, 445, 446, 435, 436), (316, 315, 257, 259, 481, 454), (323, 322, 326, 328, 492, 458), (448, 449, 453, 445), (474, 475, 439, 440, 476, 477, 441, 442), (319, 264, 274, 249), (432, 493, 461, 437), (419, 422, 429, 426), (495, 330, 324, 462, 461, 493), (467, 488, 455, 478), (490, 320, 314, 316, 455, 488), (465, 272, 331, 502, 501, 463), (462, 325, 321, 323, 459, 460), (263, 258, 277, 275), (313, 453, 449, 451, 310, 311), (328, 327, 329, 495, 494, 491), (446, 452, 457, 435), (484, 264, 319, 490, 489, 482), (312, 253, 607, 608), (256, 297, 252, 305), (257, 315, 602, 599), (311, 310, 303, 251), (314, 320, 248, 245), (487, 486, 456, 262, 261, 317), (473, 458, 492, 468), (270, 269, 265, 267, 497, 498), (267, 266, 271, 465, 464, 496), (475, 463, 501, 439), (269, 282, 624, 625), (286, 290, 284, 279), (268, 332, 280, 283), (479, 454, 481, 443), (331, 272, 287, 281), (471, 482, 489, 466), (271, 266, 288, 285), (322, 307, 616, 617), (324, 330, 294, 293), (484, 483, 480, 259, 258, 263), (301, 306, 291, 296), (333, 337, 348, 345), (321, 325, 292, 308), (313, 312, 260, 262, 457, 452), (329, 327, 302, 295), (24, 25, 23, 22), (26, 27, 28, 29), (33, 30, 31, 32), (34, 37, 35, 36), (108, 45, 46), (113, 49, 107, 104), (105, 106, 45, 108), (380, 373, 390, 381), (698, 695, 50), (406, 380, 386, 403), (86, 91, 691, 694, 101), (376, 364, 361, 387), (366, 357, 372, 361), (43, 44, 370, 382), (38, 103, 393, 388), (40, 47, 400, 374), (112, 42, 379, 405), (690, 689, 111, 404, 385), (45, 106, 362, 371), (46, 101, 398, 359), (107, 49, 408, 363), (105, 108, 358, 365), (387, 394, 392, 390), (402, 376, 373, 399), (102, 41, 389, 391), (381, 383, 386, 380), (44, 102, 391, 370), (90, 93, 111, 689, 688), (392, 394, 397), (104, 105, 365, 378), (369, 392, 397, 395), (108, 46, 359, 358), (410, 377, 364, 407), (113, 104, 378, 409), (106, 38, 388, 362), (39, 107, 363, 375), (42, 40, 374, 379), (373, 376, 387, 390), (381, 369, 368, 383), (103, 45, 371, 393), (366, 361, 364, 377), (382, 389, 41, 43), (395, 368, 369), (394, 372, 360, 397), (48, 39, 375, 401), (92, 89, 683, 686, 709, 708), (633, 638, 85, 69), (66, 82, 93, 90), (65, 76, 114, 115), (632, 63, 77, 637), (80, 67, 139, 140), (71, 94, 57, 54), (78, 62, 141, 142), (74, 64, 89, 92), (635, 634, 68, 79), (58, 87, 55, 73), (87, 71, 54, 55), (706, 719, 718, 703), (639, 644, 675, 674), (50, 53, 699, 698), (675, 644, 646), (99, 86, 101, 46), (76, 65, 53, 50), (97, 633, 661, 663, 104), (633, 69, 645, 661), (703, 56, 706), (722, 714, 712, 723), (65, 83, 110, 53), (719, 722, 723, 718), (89, 64, 700, 683), (67, 80, 673, 676), (66, 90, 688, 701), (646, 653, 682, 675), (70, 95, 715, 721), (698, 707, 692, 695), (677, 679, 652, 650), (699, 53, 702), (56, 50, 695, 706), (702, 687, 684, 699), (59, 76, 50, 56), (693, 692, 707, 710, 367, 396), (72, 59, 56, 109), (60, 88, 720, 705), (714, 716, 657, 656, 658, 660, 713, 712), (703, 725, 109, 56), (88, 70, 721, 720), (76, 59, 117, 114), (656, 648, 650, 658), (53, 110, 728, 702), (68, 634, 665, 643), (75, 60, 705, 696), (79, 68, 643, 640), (105, 104, 107, 106), (648, 677, 650), (74, 92, 708, 697), (635, 79, 640, 667), (69, 85, 654, 645), (71, 87, 717, 724), (87, 58, 704, 717), (64, 74, 697, 700), (63, 632, 659, 649), (81, 636, 671, 641), (82, 66, 701, 727), (631, 61, 647, 655), (84, 67, 676, 681), (58, 73, 726, 704), (710, 709, 686, 685, 384, 367), (101, 694, 693, 396, 398), (632, 94, 711, 713, 660, 659), (639, 674, 642), (100, 97, 104, 113), (648, 642, 674, 677), (62, 78, 680, 678), (96, 98, 108, 105), (91, 75, 696, 691), (98, 635, 667, 669, 108), (631, 636, 81, 61), (70, 86, 99, 95), (88, 91, 86, 70), (75, 91, 88, 60), (115, 114, 51, 120), (114, 117, 122, 51), (83, 65, 115, 118), (59, 72, 116, 117), (120, 51, 119, 125), (51, 122, 127, 119), (118, 115, 120, 123), (117, 116, 121, 122), (128, 125, 130, 133), (119, 127, 132, 124), (123, 120, 125, 128), (122, 121, 126, 127), (133, 130, 134, 137), (124, 132, 136, 129), (127, 126, 131, 132), (125, 119, 124, 130), (134, 129, 138, 137), (129, 136, 135, 138), (132, 131, 135, 136), (130, 124, 129, 134), (141, 140, 144, 145), (142, 141, 145, 146), (67, 84, 143, 139), (62, 80, 140, 141), (144, 52, 147, 148), (145, 144, 148, 146), (140, 139, 52, 144), (139, 143, 147, 52), (560, 574, 155, 154), (353, 355, 346, 350), (220, 219, 215, 217, 551, 550, 552, 554), (160, 164, 576, 578), (564, 560, 154, 153), (20, 546, 568, 150), (570, 573, 344, 343, 339, 341), (547, 21, 151, 152), (567, 572, 573, 570), (580, 582, 589, 590), (583, 581, 167, 166), (582, 584, 591, 589), (571, 547, 152, 156), (573, 559, 335, 334, 342, 344), (159, 163, 581, 579), (162, 160, 578, 586), (161, 583, 166, 165), (585, 577, 588, 592), (581, 163, 168, 167), (336, 340, 351, 349), (562, 559, 563, 566), (339, 343, 356, 352), (342, 334, 347, 354), (149, 569, 561, 565), (574, 571, 156, 155), (150, 568, 569, 149), (153, 154, 163, 159), (155, 156, 162, 161), (156, 152, 160, 162), (154, 155, 161, 163), (152, 151, 164, 160), (168, 165, 169, 172), (163, 161, 165, 168), (161, 162, 586, 583), (172, 169, 170, 171), (166, 167, 171, 170), (167, 168, 172, 171), (165, 166, 170, 169), (173, 174, 175), (176, 177, 178), (179, 180, 181), (182, 183, 184), (185, 186, 187), (188, 189, 190), (191, 192, 193), (194, 195, 196), (197, 198, 199), (200, 201, 202), (203, 204, 205), (206, 207, 208), (209, 210, 211), (212, 213, 214), (215, 216, 217), (218, 219, 220), (221, 222, 223), (224, 225, 226), (227, 228, 229), (230, 231, 232), (245, 246, 247), (248, 249, 250), (251, 252, 253), (254, 255, 256), (257, 258, 259), (260, 261, 262), (263, 264, 484), (265, 266, 267), (268, 269, 270), (271, 272, 465), (273, 274, 275), (276, 277, 278), (279, 280, 281), (282, 283, 284), (285, 286, 287), (288, 289, 290), (291, 292, 293), (294, 295, 296), (297, 298, 299), (300, 301, 302), (303, 304, 305), (306, 307, 308), (309, 310, 451), (311, 312, 313), (314, 315, 316), (317, 318, 487), (319, 320, 490), (321, 322, 323), (324, 325, 462), (326, 327, 328), (329, 330, 495), (331, 332, 502), (333, 334, 335), (336, 337, 338), (339, 340, 341), (342, 343, 344), (345, 346, 347), (348, 349, 350), (351, 352, 353), (354, 355, 356), (215, 186, 185, 216), (230, 195, 194, 231), (233, 191, 193, 234), (181, 200, 202, 179), (192, 225, 224, 193), (197, 183, 182, 198), (227, 174, 173, 228), (218, 177, 176, 219), (201, 204, 203, 202), (183, 181, 180, 184), (237, 178, 177, 238), (241, 175, 174, 242), (209, 180, 179, 210), (184, 213, 212, 182), (178, 187, 186, 176), (221, 199, 198, 222), (175, 196, 195, 173), (200, 197, 199, 201), (188, 207, 206, 189), (191, 190, 189, 192), (190, 236, 235, 188), (187, 240, 239, 185), (196, 244, 243, 194), (250, 246, 245, 248), (303, 310, 309, 304), (290, 286, 285, 288), (286, 279, 281, 287), (296, 291, 293, 294), (306, 301, 300, 307), (321, 308, 307, 322), (331, 281, 280, 332), (284, 290, 289, 282), (292, 325, 324, 293), (301, 296, 295, 302), (326, 300, 302, 327), (279, 284, 283, 280), (276, 273, 275, 277), (291, 306, 308, 292), (294, 330, 329, 295), (345, 348, 350, 346), (353, 350, 349, 351), (354, 347, 346, 355), (355, 353, 352, 356), (333, 345, 347, 334), (356, 343, 342, 354), (336, 349, 348, 337), (351, 340, 339, 352), (253, 312, 311, 251), (256, 305, 304, 254), (282, 269, 268, 283), (252, 297, 299, 253), (277, 258, 257, 278), (260, 299, 298, 261), (263, 275, 274, 264), (265, 289, 288, 266), (273, 250, 249, 274), (297, 256, 255, 298), (319, 249, 248, 320), (246, 276, 278, 247), (287, 272, 271, 285), (305, 252, 251, 303), (247, 315, 314, 245), (317, 255, 254, 318), (227, 17, 242, 174), (358, 359, 360, 357), (378, 365, 366, 377), (384, 385, 386, 383), (396, 367, 368, 395), (370, 391, 392, 369), (398, 396, 395, 397), (388, 393, 394, 387), (391, 389, 390, 392), (401, 375, 376, 402), (374, 400, 399, 373), (405, 379, 380, 406), (385, 404, 403, 386), (382, 370, 369, 381), (367, 384, 383, 368), (375, 363, 364, 376), (362, 388, 387, 361), (393, 371, 372, 394), (359, 398, 397, 360), (409, 378, 377, 410), (363, 408, 407, 364), (365, 358, 357, 366), (371, 362, 361, 372), (379, 374, 373, 380), (381, 390, 389, 382), (357, 360, 372), (417, 418, 419), (422, 423, 424), (425, 426, 427), (428, 429, 430), (413, 418, 417, 414), (420, 425, 427, 421), (426, 429, 428, 427), (429, 422, 424, 430), (411, 428, 430, 412), (423, 416, 415, 424), (422, 419, 418, 423), (419, 426, 425, 417), (413, 414, 420, 421, 411, 412, 415, 416), (449, 450, 451), (452, 453, 313), (454, 455, 316), (456, 457, 262), (458, 459, 323), (460, 461, 462), (463, 464, 465), (480, 481, 259), (482, 483, 484), (485, 486, 487), (488, 489, 490), (491, 492, 328), (493, 494, 495), (496, 497, 267), (498, 499, 270), (500, 501, 502), (449, 448, 447, 450), (452, 446, 445, 453), (456, 436, 435, 457), (437, 461, 460, 438), (482, 471, 470, 483), (466, 489, 488, 467), (491, 469, 468, 492), (476, 499, 498, 477), (433, 486, 485, 434), (443, 481, 480, 444), (478, 455, 454, 479), (458, 473, 472, 459), (431, 494, 493, 432), (441, 497, 496, 442), (463, 475, 474, 464), (439, 501, 500, 440), (468, 469, 431, 432, 437, 438, 472, 473), (515, 516, 517), (518, 519, 520), (521, 522, 523), (524, 525, 526), (527, 528, 529), (530, 531, 532), (509, 522, 521, 510), (515, 514, 513, 516), (527, 506, 505, 528), (503, 531, 530, 504), (518, 512, 511, 519), (507, 525, 524, 508), (1, 503, 504, 511, 512, 0), (549, 550, 551), (552, 553, 554), (555, 556, 229), (557, 558, 232), (548, 542, 541, 547), (543, 545, 546, 544), (533, 553, 552, 534), (549, 540, 539, 550), (535, 558, 557, 536), (555, 538, 537, 556), (563, 559, 560, 564), (562, 566, 565, 561), (570, 562, 561, 569), (574, 560, 559, 573), (545, 567, 568, 546), (567, 570, 569, 568), (547, 571, 572, 548), (571, 574, 573, 572), (575, 577, 578, 576), (579, 581, 582, 580), (584, 582, 581, 583), (577, 585, 586, 578), (585, 584, 583, 586), (6, 11, 553, 533), (591, 592, 598, 597), (590, 589, 595, 596), (592, 588, 594, 598), (584, 585, 592, 591), (577, 575, 587, 588), (594, 593, 158, 598), (597, 157, 596, 595), (598, 158, 157, 597), (589, 591, 597, 595), (588, 587, 593, 594), (599, 602, 606, 603), (315, 247, 601, 602), (278, 257, 599, 600), (247, 278, 600, 601), (603, 606, 605, 604), (601, 600, 604, 605), (602, 601, 605, 606), (600, 599, 603, 604), (610, 608, 612, 614), (253, 299, 609, 607), (260, 312, 608, 610), (299, 260, 610, 609), (614, 612, 611, 613), (607, 609, 613, 611), (609, 610, 614, 613), (608, 607, 611, 612), (616, 615, 619, 620), (307, 300, 615, 616), (300, 326, 618, 615), (326, 322, 617, 618), (622, 621, 620, 619), (618, 617, 621, 622), (617, 616, 620, 621), (615, 618, 622, 619), (623, 626, 630, 627), (282, 289, 623, 624), (289, 265, 626, 623), (265, 269, 625, 626), (630, 629, 628, 627), (624, 623, 627, 628), (626, 625, 629, 630), (625, 624, 628, 629), (95, 99, 636, 631), (662, 646, 644, 664), (104, 663, 662, 664, 666, 105), (61, 81, 641, 647), (636, 99, 46, 672, 671), (634, 96, 105, 666, 665), (95, 631, 655, 657, 716, 715), (94, 71, 724, 711), (77, 63, 649, 651), (108, 669, 668, 670, 672, 46), (98, 96, 634, 635), (94, 632, 637, 57), (97, 100, 638, 633), (655, 656, 657), (658, 659, 660), (661, 662, 663), (664, 665, 666), (667, 668, 669), (670, 671, 672), (655, 647, 648, 656), (640, 643, 644, 639), (661, 645, 646, 662), (651, 649, 650, 652), (647, 641, 642, 648), (645, 654, 653, 646), (667, 640, 639, 668), (649, 659, 658, 650), (643, 665, 664, 644), (641, 671, 670, 642), (668, 639, 642, 670), (676, 673, 674, 675), (678, 680, 679, 677), (673, 678, 677, 674), (681, 676, 675, 682), (80, 62, 678, 673), (683, 684, 685, 686), (687, 688, 689, 690), (691, 692, 693, 694), (707, 708, 709, 710), (711, 712, 713), (714, 715, 716), (700, 697, 698, 699), (720, 721, 722, 719), (724, 717, 718, 723), (704, 726, 725, 703), (696, 705, 706, 695), (727, 701, 702, 728), (705, 720, 719, 706), (717, 704, 703, 718), (697, 708, 707, 698), (721, 715, 714, 722), (711, 724, 723, 712), (701, 688, 687, 702), (683, 700, 699, 684), (691, 696, 695, 692), (685, 684, 687, 690, 385, 384), (732, 730, 734, 736), (222, 198, 730, 732), (212, 222, 732, 731), (182, 212, 731, 729), (735, 736, 734, 733), (730, 729, 733, 734), (731, 732, 736, 735), (729, 731, 735, 733), (737, 740, 744, 741), (225, 192, 737, 738), (192, 189, 740, 737), (189, 206, 739, 740), (743, 742, 741, 744), (738, 737, 741, 742), (739, 738, 742, 743), (740, 739, 743, 744), (745, 747, 751, 749), (179, 202, 745, 746), (203, 210, 748, 747), (210, 179, 746, 748), (751, 752, 750, 749), (748, 746, 750, 752), (746, 745, 749, 750), (747, 748, 752, 751), (755, 754, 766, 767), (186, 215, 753, 754), (215, 219, 756, 753), (219, 176, 755, 756), (757, 760, 764, 761), (228, 173, 759, 760), (173, 195, 758, 759), (230, 228, 760, 757), (761, 764, 763, 762), (760, 759, 763, 764), (759, 758, 762, 763), (758, 757, 761, 762), (765, 768, 767, 766), (754, 753, 765, 766), (753, 756, 768, 765), (756, 755, 767, 768)])
me_cube_005.polygons.foreach_set('use_smooth', [True] * 667)
me_cube_005.polygons.foreach_set('material_index', [1, 1, 1, 1, 1, 1, 1, 1, 1, 1, 1, 1, 1, 0, 1, 1, 0, 0, 1, 1, 1, 1, 1, 1, 1, 0, 0, 0, 1, 0, 0, 0, 0, 0, 1, 0, 0, 1, 1, 1, 0, 0, 1, 1, 0, 1, 0, 1, 1, 1, 1, 1, 1, 1, 1, 1, 1, 1, 0, 1, 1, 1, 1, 1, 1, 1, 1, 0, 1, 1, 1, 1, 1, 0, 1, 1, 1, 1, 1, 1, 1, 0, 1, 1, 1, 1, 0, 0, 0, 0, 0, 1, 1, 1, 1, 1, 0, 0, 0, 1, 0, 1, 0, 0, 0, 1, 0, 0, 0, 1, 0, 2, 2, 2, 2, 1, 1, 1, 1, 1, 1, 1, 1, 1, 1, 1, 1, 1, 1, 1, 1, 1, 1, 1, 1, 1, 1, 1, 1, 1, 1, 1, 1, 1, 1, 1, 1, 1, 1, 1, 1, 1, 1, 1, 1, 1, 1, 0, 0, 1, 0, 0, 0, 0, 0, 0, 0, 0, 1, 1, 1, 1, 1, 0, 1, 1, 1, 1, 0, 1, 1, 1, 1, 1, 1, 1, 1, 1, 1, 1, 0, 1, 0, 1, 1, 1, 1, 1, 1, 1, 1, 1, 1, 1, 1, 1, 1, 1, 1, 1, 1, 1, 1, 1, 1, 1, 1, 1, 1, 1, 1, 1, 1, 1, 1, 1, 1, 0, 0, 0, 0, 1, 1, 1, 1, 1, 1, 1, 1, 1, 1, 1, 1, 1, 1, 1, 1, 1, 1, 1, 1, 1, 1, 0, 0, 1, 1, 1, 1, 1, 0, 1, 1, 1, 1, 1, 1, 1, 1, 1, 1, 1, 1, 1, 1, 1, 1, 1, 0, 1, 0, 0, 1, 1, 1, 1, 1, 1, 1, 1, 0, 1, 1, 0, 0, 0, 0, 0, 0, 0, 0, 0, 0, 0, 0, 0, 0, 1, 1, 1, 1, 1, 1, 1, 1, 1, 1, 0, 0, 0, 0, 1, 1, 1, 1, 1, 1, 0, 0, 0, 0, 0, 0, 0, 0, 0, 0, 0, 0, 1, 1, 1, 1, 1, 1, 1, 1, 1, 1, 1, 1, 1, 1, 0, 0, 0, 0, 0, 0, 0, 0, 0, 0, 0, 0, 0, 0, 0, 0, 0, 0, 0, 0, 0, 0, 0, 0, 0, 0, 0, 0, 0, 0, 0, 0, 0, 0, 0, 0, 0, 0, 0, 0, 0, 0, 0, 0, 0, 0, 0, 0, 0, 0, 0, 0, 0, 0, 0, 0, 0, 0, 0, 0, 0, 0, 0, 0, 0, 0, 0, 0, 1, 1, 1, 1, 1, 1, 1, 1, 1, 1, 1, 1, 1, 1, 1, 1, 1, 1, 1, 1, 1, 1, 1, 1, 1, 1, 1, 1, 1, 1, 1, 1, 1, 1, 1, 1, 1, 1, 1, 1, 1, 1, 1, 1, 1, 1, 1, 1, 1, 1, 1, 1, 1, 1, 1, 1, 1, 1, 1, 1, 1, 1, 1, 1, 1, 1, 1, 1, 1, 1, 1, 1, 1, 1, 1, 1, 1, 1, 1, 1, 1, 1, 1, 1, 1, 1, 1, 1, 1, 1, 1, 1, 1, 1, 1, 1, 1, 1, 1, 1, 1, 1, 1, 1, 1, 1, 1, 1, 1, 1, 1, 1, 1, 1, 1, 1, 1, 1, 1, 0, 0, 0, 1, 1, 1, 1, 1, 0, 0, 0, 1, 1, 1, 1, 1, 0, 0, 0, 1, 1, 1, 1, 1, 0, 0, 0, 1, 1, 1, 1, 0, 1, 1, 1, 1, 1, 1, 1, 1, 1, 0, 0, 0, 1, 1, 1, 1, 1, 1, 1, 1, 1, 1, 1, 1, 1, 1, 1, 1, 1, 1, 1, 1, 1, 1, 1, 1, 1, 1, 1, 1, 1, 1, 1, 1, 1, 1, 1, 1, 1, 1, 1, 1, 1, 1, 1, 1, 0, 0, 0, 1, 1, 1, 1, 1, 0, 0, 0, 1, 1, 1, 1, 1, 0, 0, 0, 1, 1, 1, 1, 1, 0, 0, 0, 1, 0, 0, 0, 1, 1, 1, 1, 1, 1, 1, 1])
me_cube_005.materials.append(mat_box)
me_cube_005.materials.append(mat_frame)
me_cube_005.materials.append(mat_glass)
me_cube_005.use_remesh_preserve_volume = False
me_cube_005.use_remesh_preserve_attributes = False
me_cube_005.use_mirror_vertex_groups = False
me_cube_005.update()

# ---- objects
ob_crawler = bpy.data.objects.new('Crawler', me_cube_002)
ob_crawler_hd = bpy.data.objects.new('Crawler_HD', me_cube_005)

# ---- transforms, parenting, visibility, modifiers, constraints
ob_crawler.location = (0.0, 0.0, 0.0)
ob_crawler.lock_rotations_4d = False
ob_crawler.empty_display_type = 'ARROWS'
ob_crawler.hide_viewport = True
ob_crawler.lineart.crease_threshold = 0.0
_m = ob_crawler.modifiers.new('Mirror', 'MIRROR')
_m.use_clip = True
ob_crawler_hd.location = (0.0, 0.0, 0.0)
ob_crawler_hd.lock_rotations_4d = False
ob_crawler_hd.empty_display_type = 'ARROWS'
ob_crawler_hd.lineart.crease_threshold = 0.0
_m = ob_crawler_hd.modifiers.new('Mirror', 'MIRROR')
_m.use_clip = True

# ---- collection membership
col_collection_1.objects.link(ob_crawler)
col_collection_2.objects.link(ob_crawler_hd)

# ---- scene / render settings (as saved in the file)
scene.frame_start = 1; scene.frame_end = 250; scene.frame_set(42)
scene.render.engine = 'BLENDER_EEVEE_NEXT'
scene.render.resolution_percentage = 50
scene.render.dither_intensity = 0.0
scene.render.use_bake_selected_to_active = True
scene.cycles.use_denoising = False
scene.cycles.samples = 128
scene.cycles.sampling_pattern = 'TABULATED_SOBOL'
scene.cycles.light_sampling_threshold = 0.0
scene.cycles.use_adaptive_sampling = False
scene.cycles.use_light_tree = False
scene.cycles.blur_glossy = 0.0
scene.cycles.sample_clamp_indirect = 0.0
scene.view_settings.view_transform = 'Standard'
bpy.context.view_layer.update()

# ---- added for rendering (the .blend has no active camera and no usable light): camera, sun
cam_auto = bpy.data.cameras.new('AutoCamera')
cam_auto.lens = 50.0
cam_auto.sensor_width = 36.0
cam_auto.clip_end = 1000.0
ob_auto_camera = bpy.data.objects.new('AutoCamera', cam_auto)
scene.collection.objects.link(ob_auto_camera)
ob_auto_camera.location = (8.76345, -8.91074, 6.70493)
ob_auto_camera.rotation_euler = (1.09748, -7.21219e-08, 0.694738)
scene.camera = ob_auto_camera
light_auto_sun = bpy.data.lights.new('AutoSun', 'SUN')
light_auto_sun.energy = 3.0
light_auto_sun.angle = 0.0523599
ob_auto_sun = bpy.data.objects.new('AutoSun', light_auto_sun)
scene.collection.objects.link(ob_auto_sun)
ob_auto_sun.rotation_euler = (0.872665, 0.174533, 0.523599)
bpy.context.view_layer.update()
